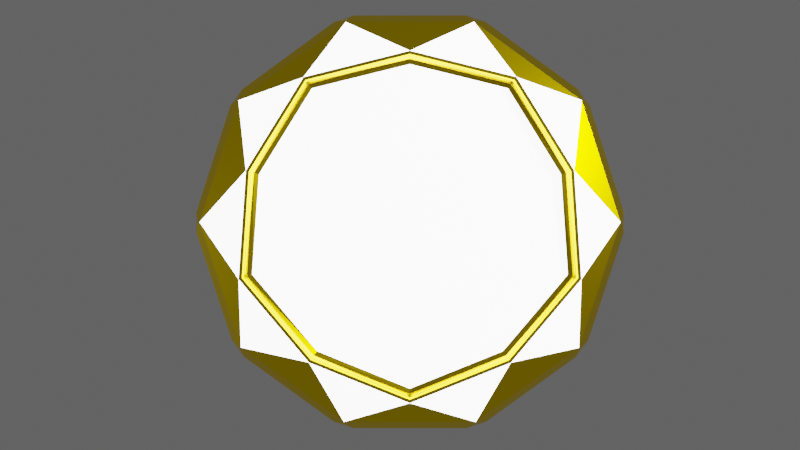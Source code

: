 # Source: Coins.blend  (saved by Blender 2.93.20; exported with 4.5.12 LTS)
import bpy
from mathutils import Matrix  # noqa: F401  (used for matrix-valued properties, if any)

bpy.ops.wm.read_factory_settings(use_empty=True)
scene = bpy.context.scene
scene.name = 'Scene'

# ---- collections
col_collection = bpy.data.collections.new('Collection'); scene.collection.children.link(col_collection)

# ---- materials (node trees are filled in below, after node groups)
mat_power_coin = bpy.data.materials.new('Power Coin')
mat_power_coin.use_transparent_shadow = False
mat_power_coin_light = bpy.data.materials.new('Power Coin light')
mat_power_coin_light.use_transparent_shadow = False

# ---- material node trees
mat_power_coin.use_nodes = True; mat_power_coin.node_tree.nodes.clear()
_N = mat_power_coin.node_tree.nodes; _L = mat_power_coin.node_tree.links
n0 = _N.new('ShaderNodeOutputMaterial'); n0.name = 'Material Output'; n0.location = (300, 300)
n1 = _N.new('ShaderNodeBsdfPrincipled'); n1.name = 'Principled BSDF'; n1.location = (10, 300)
n1.distribution = 'GGX'
n1.subsurface_method = 'BURLEY'
n1.inputs[0].default_value = (1.0, 0.6795, 0.0, 1.0)
n1.inputs[1].default_value = 1.0
n1.inputs[2].default_value = 0.1805
n1.inputs[3].default_value = 1.45
n1.inputs[27].default_value = (0.0, 0.0, 0.0, 1.0)
n1.inputs[28].default_value = 1.0
_L.new(n1.outputs[0], n0.inputs[0])
n0.is_active_output = True
mat_power_coin_light.use_nodes = True; mat_power_coin_light.node_tree.nodes.clear()
_N = mat_power_coin_light.node_tree.nodes; _L = mat_power_coin_light.node_tree.links
n0 = _N.new('ShaderNodeBsdfPrincipled'); n0.name = 'Principled BSDF'; n0.location = (10, 300)
n0.distribution = 'GGX'
n0.subsurface_method = 'BURLEY'
n0.inputs[0].default_value = (0.7567, 0.6725, 0.6629, 1.0)
n0.inputs[3].default_value = 1.45
n0.inputs[27].default_value = (1.0, 0.9554, 0.9689, 1.0)
n0.inputs[28].default_value = 5.0
n1 = _N.new('ShaderNodeOutputMaterial'); n1.name = 'Material Output'; n1.location = (300, 300)
_L.new(n0.outputs[0], n1.inputs[0])
n1.is_active_output = True

# ---- world
world_world = bpy.data.worlds.new('World'); scene.world = world_world
world_world.use_nodes = True; world_world.node_tree.nodes.clear()
_N = world_world.node_tree.nodes; _L = world_world.node_tree.links
n0 = _N.new('ShaderNodeOutputWorld'); n0.name = 'World Output'; n0.location = (300, 300)
n1 = _N.new('ShaderNodeBackground'); n1.name = 'Background'; n1.location = (10, 300)
n1.inputs[0].default_value = (0.05088, 0.05088, 0.05088, 1.0)
_L.new(n1.outputs[0], n0.inputs[0])
n0.is_active_output = True
world_world.color = (0.05088, 0.05088, 0.05088)
world_world.use_sun_shadow = False
world_world.sun_shadow_jitter_overblur = 0.0

# ---- cameras
cam_camera = bpy.data.cameras.new('Camera')
cam_camera.clip_end = 100.0
cam_camera.ortho_scale = 7.314

# ---- lights
light_light = bpy.data.lights.new('Light', 'AREA')
light_light.transmission_factor = 0.0
light_light.energy = 314.2
light_light.shadow_soft_size = 0.1
light_light.shadow_maximum_resolution = 0.006
light_light.use_absolute_resolution = True
light_light.shape = 'RECTANGLE'
light_light.size = 0.1
light_light.size_y = 0.1
light_light_001 = bpy.data.lights.new('Light.001', 'AREA')
light_light_001.transmission_factor = 0.0
light_light_001.energy = 157.1
light_light_001.shadow_soft_size = 0.1
light_light_001.shadow_maximum_resolution = 0.006
light_light_001.use_absolute_resolution = True
light_light_001.shape = 'RECTANGLE'
light_light_001.size = 0.1
light_light_001.size_y = 0.1
light_light_002 = bpy.data.lights.new('Light.002', 'AREA')
light_light_002.transmission_factor = 0.0
light_light_002.energy = 1.571e+04
light_light_002.shadow_soft_size = 4.693
light_light_002.shadow_maximum_resolution = 0.006
light_light_002.use_absolute_resolution = True
light_light_002.shape = 'RECTANGLE'
light_light_002.size = 4.693
light_light_002.size_y = 4.188

# ---- meshes
me_circle = bpy.data.meshes.new('Circle')
me_circle.from_pydata([(0.02204, 0.9444, 0.0), (-0.02204, 0.9444, -8.964e-09), (0.02204, 0.9978, -0.0532), (-0.02204, 0.9978, -0.0532), (0.02204, 0.9822, -0.01558), (-0.02204, 0.9822, -0.01558), (-0.1731, 0.983, -0.0532), (-0.2163, 0.9744, -0.0532), (-0.1626, 0.9305, 0.0), (-0.2059, 0.9219, -8.789e-09), (-0.17, 0.9676, -0.01558), (-0.2132, 0.959, -0.01558), (-0.3615, 0.9303, -0.0532), (-0.4022, 0.9134, -0.0532), (-0.341, 0.8809, 0.0), (-0.3818, 0.864, 1.281e-09), (-0.3555, 0.9158, -0.01558), (-0.3962, 0.899, -0.01558), (-0.536, 0.8419, -0.0532), (-0.5727, 0.8174, -0.0532), (-0.5063, 0.7975, 0.0), (-0.543, 0.773, -1.804e-09), (-0.5273, 0.8289, -0.01558), (-0.564, 0.8044, -0.01558), (-0.69, 0.7212, -0.0532), (-0.7212, 0.69, -0.0532), (-0.6522, 0.6834, 0.0), (-0.6834, 0.6522, -1.339e-09), (-0.6789, 0.7101, -0.01558), (-0.7101, 0.6789, -0.01558), (-0.8174, 0.5727, -0.0532), (-0.8419, 0.536, -0.0532), (-0.773, 0.543, 0.0), (-0.7975, 0.5063, 3.667e-09), (-0.8044, 0.564, -0.01558), (-0.8289, 0.5273, -0.01558), (-0.9134, 0.4022, -0.0532), (-0.9303, 0.3615, -0.0532), (-0.864, 0.3818, 0.0), (-0.8809, 0.341, 6.461e-09), (-0.899, 0.3962, -0.01558), (-0.9158, 0.3555, -0.01558), (-0.9744, 0.2163, -0.0532), (-0.983, 0.1731, -0.0532), (-0.9219, 0.2059, 0.0), (-0.9305, 0.1626, -1.746e-10), (-0.959, 0.2132, -0.01558), (-0.9676, 0.17, -0.01558), (-0.9978, 0.02204, -0.0532), (-0.9978, -0.02204, -0.0532), (-0.9444, 0.02204, 0.0), (-0.9444, -0.02204, -1.042e-08), (-0.9822, 0.02204, -0.01558), (-0.9822, -0.02204, -0.01558), (-0.983, -0.1731, -0.0532), (-0.9744, -0.2163, -0.0532), (-0.9305, -0.1626, 0.0), (-0.9219, -0.2059, 8.789e-09), (-0.9676, -0.17, -0.01558), (-0.959, -0.2132, -0.01558), (-0.9303, -0.3615, -0.0532), (-0.9134, -0.4022, -0.0532), (-0.8809, -0.341, 0.0), (-0.864, -0.3818, 4.889e-09), (-0.9158, -0.3555, -0.01558), (-0.899, -0.3962, -0.01558), (-0.8419, -0.536, -0.0532), (-0.8174, -0.5727, -0.0532), (-0.7975, -0.5063, 0.0), (-0.773, -0.543, -1.979e-09), (-0.8289, -0.5273, -0.01558), (-0.8044, -0.564, -0.01558), (-0.7212, -0.69, -0.0532), (-0.69, -0.7212, -0.0532), (-0.6834, -0.6522, 0.0), (-0.6522, -0.6834, -1.572e-09), (-0.7101, -0.6789, -0.01558), (-0.6789, -0.7101, -0.01558), (-0.5727, -0.8174, -0.0532), (-0.536, -0.8419, -0.0532), (-0.543, -0.773, 0.0), (-0.5063, -0.7975, 3.609e-09), (-0.564, -0.8044, -0.01558), (-0.5273, -0.8289, -0.01558), (-0.4022, -0.9134, -0.0532), (-0.3615, -0.9303, -0.0532), (-0.3818, -0.864, 0.0), (-0.341, -0.8809, -4.307e-09), (-0.3962, -0.899, -0.01558), (-0.3555, -0.9158, -0.01558), (-0.2163, -0.9744, -0.0532), (-0.1731, -0.983, -0.0532), (-0.2059, -0.9219, 0.0), (-0.1626, -0.9305, 2.328e-10), (-0.2132, -0.959, -0.01558), (-0.17, -0.9676, -0.01558), (-0.02204, -0.9978, -0.0532), (0.02204, -0.9978, -0.0532), (-0.02204, -0.9444, 0.0), (0.02204, -0.9444, 1.036e-08), (-0.02204, -0.9822, -0.01558), (0.02204, -0.9822, -0.01558), (0.1731, -0.983, -0.0532), (0.2163, -0.9744, -0.0532), (0.1626, -0.9305, 0.0), (0.2059, -0.9219, -5.297e-09), (0.17, -0.9676, -0.01558), (0.2132, -0.959, -0.01558), (0.3615, -0.9303, -0.0532), (0.4022, -0.9134, -0.0532), (0.341, -0.8809, 0.0), (0.3818, -0.864, -4.133e-09), (0.3555, -0.9158, -0.01558), (0.3962, -0.899, -0.01558), (0.536, -0.8419, -0.0532), (0.5727, -0.8174, -0.0532), (0.5063, -0.7975, 0.0), (0.543, -0.773, -2.736e-09), (0.5273, -0.8289, -0.01558), (0.564, -0.8044, -0.01558), (0.69, -0.7212, -0.0532), (0.7212, -0.69, -0.0532), (0.6522, -0.6834, 0.0), (0.6834, -0.6522, -2.037e-09), (0.6789, -0.7101, -0.01558), (0.7101, -0.6789, -0.01558), (0.8174, -0.5727, -0.0532), (0.8419, -0.536, -0.0532), (0.773, -0.543, 0.0), (0.7975, -0.5063, -3.667e-09), (0.8044, -0.564, -0.01558), (0.8289, -0.5273, -0.01558), (0.9134, -0.4022, -0.0532), (0.9303, -0.3615, -0.0532), (0.864, -0.3818, 0.0), (0.8809, -0.341, -8.265e-09), (0.899, -0.3962, -0.01558), (0.9158, -0.3555, -0.01558), (0.9744, -0.2163, -0.0532), (0.983, -0.1731, -0.0532), (0.9219, -0.2059, 0.0), (0.9305, -0.1626, 2.212e-09), (0.959, -0.2132, -0.01558), (0.9676, -0.17, -0.01558), (0.9978, -0.02204, -0.0532), (0.9978, 0.02204, -0.0532), (0.9444, -0.02204, 0.0), (0.9444, 0.02204, 9.895e-09), (0.9822, -0.02204, -0.01558), (0.9822, 0.02204, -0.01558), (0.983, 0.1731, -0.0532), (0.9744, 0.2163, -0.0532), (0.9305, 0.1626, 0.0), (0.9219, 0.2059, -2.852e-09), (0.9676, 0.17, -0.01558), (0.959, 0.2132, -0.01558), (0.9303, 0.3615, -0.0532), (0.9134, 0.4022, -0.0532), (0.8809, 0.341, 0.0), (0.864, 0.3818, -8.848e-09), (0.9158, 0.3555, -0.01558), (0.899, 0.3962, -0.01558), (0.8419, 0.536, -0.0532), (0.8174, 0.5727, -0.0532), (0.7975, 0.5063, 0.0), (0.773, 0.543, -3.725e-09), (0.8289, 0.5273, -0.01558), (0.8044, 0.564, -0.01558), (0.7212, 0.69, -0.0532), (0.69, 0.7212, -0.0532), (0.6834, 0.6522, 0.0), (0.6522, 0.6834, -1.397e-09), (0.7101, 0.6789, -0.01558), (0.6789, 0.7101, -0.01558), (0.5727, 0.8174, -0.0532), (0.536, 0.8419, -0.0532), (0.543, 0.773, 0.0), (0.5063, 0.7975, -3.492e-09), (0.564, 0.8044, -0.01558), (0.5273, 0.8289, -0.01558), (0.4022, 0.9134, -0.0532), (0.3615, 0.9303, -0.0532), (0.3818, 0.864, 0.0), (0.341, 0.8809, 5.821e-11), (0.3962, 0.899, -0.01558), (0.3555, 0.9158, -0.01558), (0.2163, 0.9744, -0.0532), (0.1731, 0.983, -0.0532), (0.2059, 0.9219, 0.0), (0.1626, 0.9305, 1.339e-09), (0.2132, 0.959, -0.01558), (0.17, 0.9676, -0.01558), (-0.2059, 0.9219, -0.23), (-0.1626, 0.9305, -0.23), (-0.2163, 0.9744, -0.1768), (-0.1731, 0.983, -0.1768), (-0.17, 0.9676, -0.2144), (-0.2132, 0.959, -0.2144), (-0.02204, 0.9978, -0.1768), (0.02204, 0.9978, -0.1768), (-0.02204, 0.9444, -0.23), (0.02204, 0.9444, -0.23), (0.02204, 0.9822, -0.2144), (-0.02204, 0.9822, -0.2144), (0.1731, 0.983, -0.1768), (0.2163, 0.9744, -0.1768), (0.1626, 0.9305, -0.23), (0.2059, 0.9219, -0.23), (0.2132, 0.959, -0.2144), (0.17, 0.9676, -0.2144), (0.3615, 0.9303, -0.1768), (0.4022, 0.9134, -0.1768), (0.341, 0.8809, -0.23), (0.3818, 0.864, -0.23), (0.3962, 0.899, -0.2144), (0.3555, 0.9158, -0.2144), (0.536, 0.8419, -0.1768), (0.5727, 0.8174, -0.1768), (0.5063, 0.7975, -0.23), (0.543, 0.773, -0.23), (0.564, 0.8044, -0.2144), (0.5273, 0.8289, -0.2144), (0.69, 0.7212, -0.1768), (0.7212, 0.69, -0.1768), (0.6522, 0.6834, -0.23), (0.6834, 0.6522, -0.23), (0.7101, 0.6789, -0.2144), (0.6789, 0.7101, -0.2144), (0.8174, 0.5727, -0.1768), (0.8419, 0.536, -0.1768), (0.773, 0.543, -0.23), (0.7975, 0.5063, -0.23), (0.8289, 0.5273, -0.2144), (0.8044, 0.564, -0.2144), (0.9134, 0.4022, -0.1768), (0.9303, 0.3615, -0.1768), (0.864, 0.3818, -0.23), (0.8809, 0.341, -0.23), (0.9158, 0.3555, -0.2144), (0.899, 0.3962, -0.2144), (0.9744, 0.2163, -0.1768), (0.983, 0.1731, -0.1768), (0.9219, 0.2059, -0.23), (0.9305, 0.1626, -0.23), (0.9676, 0.17, -0.2144), (0.959, 0.2132, -0.2144), (0.9978, 0.02204, -0.1768), (0.9978, -0.02204, -0.1768), (0.9444, 0.02204, -0.23), (0.9444, -0.02204, -0.23), (0.9822, -0.02204, -0.2144), (0.9822, 0.02204, -0.2144), (0.983, -0.1731, -0.1768), (0.9744, -0.2163, -0.1768), (0.9305, -0.1626, -0.23), (0.9219, -0.2059, -0.23), (0.959, -0.2132, -0.2144), (0.9676, -0.17, -0.2144), (0.9303, -0.3615, -0.1768), (0.9134, -0.4022, -0.1768), (0.8809, -0.341, -0.23), (0.864, -0.3818, -0.23), (0.899, -0.3962, -0.2144), (0.9158, -0.3555, -0.2144), (0.8419, -0.536, -0.1768), (0.8174, -0.5727, -0.1768), (0.7975, -0.5063, -0.23), (0.773, -0.543, -0.23), (0.8044, -0.564, -0.2144), (0.8289, -0.5273, -0.2144), (0.7212, -0.69, -0.1768), (0.69, -0.7212, -0.1768), (0.6834, -0.6522, -0.23), (0.6522, -0.6834, -0.23), (0.6789, -0.7101, -0.2144), (0.7101, -0.6789, -0.2144), (0.5727, -0.8174, -0.1768), (0.536, -0.8419, -0.1768), (0.543, -0.773, -0.23), (0.5063, -0.7975, -0.23), (0.5273, -0.8289, -0.2144), (0.564, -0.8044, -0.2144), (0.4022, -0.9134, -0.1768), (0.3615, -0.9303, -0.1768), (0.3818, -0.864, -0.23), (0.341, -0.8809, -0.23), (0.3555, -0.9158, -0.2144), (0.3962, -0.899, -0.2144), (0.2163, -0.9744, -0.1768), (0.1731, -0.983, -0.1768), (0.2059, -0.9219, -0.23), (0.1626, -0.9305, -0.23), (0.17, -0.9676, -0.2144), (0.2132, -0.959, -0.2144), (0.02204, -0.9978, -0.1768), (-0.02204, -0.9978, -0.1768), (0.02204, -0.9444, -0.23), (-0.02204, -0.9444, -0.23), (-0.02204, -0.9822, -0.2144), (0.02204, -0.9822, -0.2144), (-0.1731, -0.983, -0.1768), (-0.2163, -0.9744, -0.1768), (-0.1626, -0.9305, -0.23), (-0.2059, -0.9219, -0.23), (-0.2132, -0.959, -0.2144), (-0.17, -0.9676, -0.2144), (-0.3615, -0.9303, -0.1768), (-0.4022, -0.9134, -0.1768), (-0.341, -0.8809, -0.23), (-0.3818, -0.864, -0.23), (-0.3962, -0.899, -0.2144), (-0.3555, -0.9158, -0.2144), (-0.536, -0.8419, -0.1768), (-0.5727, -0.8174, -0.1768), (-0.5063, -0.7975, -0.23), (-0.543, -0.773, -0.23), (-0.564, -0.8044, -0.2144), (-0.5273, -0.8289, -0.2144), (-0.69, -0.7212, -0.1768), (-0.7212, -0.69, -0.1768), (-0.6522, -0.6834, -0.23), (-0.6834, -0.6522, -0.23), (-0.7101, -0.6789, -0.2144), (-0.6789, -0.7101, -0.2144), (-0.8174, -0.5727, -0.1768), (-0.8419, -0.536, -0.1768), (-0.773, -0.543, -0.23), (-0.7975, -0.5063, -0.23), (-0.8289, -0.5273, -0.2144), (-0.8044, -0.564, -0.2144), (-0.9134, -0.4022, -0.1768), (-0.9303, -0.3615, -0.1768), (-0.864, -0.3818, -0.23), (-0.8809, -0.341, -0.23), (-0.9158, -0.3555, -0.2144), (-0.899, -0.3962, -0.2144), (-0.9744, -0.2163, -0.1768), (-0.983, -0.1731, -0.1768), (-0.9219, -0.2059, -0.23), (-0.9305, -0.1626, -0.23), (-0.9676, -0.17, -0.2144), (-0.959, -0.2132, -0.2144), (-0.9978, -0.02204, -0.1768), (-0.9978, 0.02204, -0.1768), (-0.9444, -0.02204, -0.23), (-0.9444, 0.02204, -0.23), (-0.9822, 0.02204, -0.2144), (-0.9822, -0.02204, -0.2144), (-0.983, 0.1731, -0.1768), (-0.9744, 0.2163, -0.1768), (-0.9305, 0.1626, -0.23), (-0.9219, 0.2059, -0.23), (-0.959, 0.2132, -0.2144), (-0.9676, 0.17, -0.2144), (-0.9303, 0.3615, -0.1768), (-0.9134, 0.4022, -0.1768), (-0.8809, 0.341, -0.23), (-0.864, 0.3818, -0.23), (-0.899, 0.3962, -0.2144), (-0.9158, 0.3555, -0.2144), (-0.8419, 0.536, -0.1768), (-0.8174, 0.5727, -0.1768), (-0.7975, 0.5063, -0.23), (-0.773, 0.543, -0.23), (-0.8044, 0.564, -0.2144), (-0.8289, 0.5273, -0.2144), (-0.7212, 0.69, -0.1768), (-0.69, 0.7212, -0.1768), (-0.6834, 0.6522, -0.23), (-0.6522, 0.6834, -0.23), (-0.6789, 0.7101, -0.2144), (-0.7101, 0.6789, -0.2144), (-0.5727, 0.8174, -0.1768), (-0.536, 0.8419, -0.1768), (-0.543, 0.773, -0.23), (-0.5063, 0.7975, -0.23), (-0.5273, 0.8289, -0.2144), (-0.564, 0.8044, -0.2144), (-0.4022, 0.9134, -0.1768), (-0.3615, 0.9303, -0.1768), (-0.3818, 0.864, -0.23), (-0.341, 0.8809, -0.23), (-0.3555, 0.9158, -0.2144), (-0.3962, 0.899, -0.2144)], [], [(6, 3, 198, 195), (62, 57, 59, 64), (146, 141, 143, 148), (68, 63, 65, 70), (152, 147, 149, 154), (74, 69, 71, 76), (158, 153, 155, 160), (80, 75, 77, 82), (164, 159, 161, 166), (86, 81, 83, 88), (170, 165, 167, 172), (92, 87, 89, 94), (4, 191, 187, 2), (176, 171, 173, 178), (98, 93, 95, 100), (20, 15, 17, 22), (182, 177, 179, 184), (104, 99, 101, 106), (26, 21, 23, 28), (188, 183, 185, 190), (110, 105, 107, 112), (32, 27, 29, 34), (379, 194, 197, 382), (116, 111, 113, 118), (38, 33, 35, 40), (14, 9, 11, 16), (122, 117, 119, 124), (44, 39, 41, 46), (128, 123, 125, 130), (50, 45, 47, 52), (134, 129, 131, 136), (56, 51, 53, 58), (140, 135, 137, 142), (0, 189, 191, 4), (2, 187, 204, 199), (22, 17, 13, 18), (12, 7, 194, 379), (28, 23, 19, 24), (18, 13, 378, 373), (34, 29, 25, 30), (24, 19, 372, 367), (40, 35, 31, 36), (30, 25, 366, 361), (46, 41, 37, 42), (36, 31, 360, 355), (52, 47, 43, 48), (42, 37, 354, 349), (58, 53, 49, 54), (48, 43, 348, 343), (64, 59, 55, 60), (54, 49, 342, 337), (70, 65, 61, 66), (60, 55, 336, 331), (76, 71, 67, 72), (66, 61, 330, 325), (82, 77, 73, 78), (72, 67, 324, 319), (88, 83, 79, 84), (78, 73, 318, 313), (94, 89, 85, 90), (84, 79, 312, 307), (100, 95, 91, 96), (90, 85, 306, 301), (106, 101, 97, 102), (96, 91, 300, 295), (112, 107, 103, 108), (102, 97, 294, 289), (118, 113, 109, 114), (108, 103, 288, 283), (124, 119, 115, 120), (114, 109, 282, 277), (130, 125, 121, 126), (120, 115, 276, 271), (136, 131, 127, 132), (126, 121, 270, 265), (142, 137, 133, 138), (132, 127, 264, 259), (148, 143, 139, 144), (138, 133, 258, 253), (154, 149, 145, 150), (144, 139, 252, 247), (160, 155, 151, 156), (150, 145, 246, 241), (166, 161, 157, 162), (156, 151, 240, 235), (172, 167, 163, 168), (162, 157, 234, 229), (178, 173, 169, 174), (168, 163, 228, 223), (184, 179, 175, 180), (174, 169, 222, 217), (190, 185, 181, 186), (180, 175, 216, 211), (382, 197, 192, 381), (186, 181, 210, 205), (8, 9, 14, 15, 20, 21, 26, 27, 32, 33, 38, 39, 44, 45, 50, 51, 56, 57, 62, 63, 68, 69, 74, 75, 80, 81, 86, 87, 92, 93, 98, 99, 104, 105, 110, 111, 116, 117, 122, 123, 128, 129, 134, 135, 140, 141, 146, 147, 152, 153, 158, 159, 164, 165, 170, 171, 176, 177, 182, 183, 188, 189, 0, 1), (10, 5, 3, 6), (199, 204, 209, 202), (192, 193, 200, 201, 206, 207, 212, 213, 218, 219, 224, 225, 230, 231, 236, 237, 242, 243, 248, 249, 254, 255, 260, 261, 266, 267, 272, 273, 278, 279, 284, 285, 290, 291, 296, 297, 302, 303, 308, 309, 314, 315, 320, 321, 326, 327, 332, 333, 338, 339, 344, 345, 350, 351, 356, 357, 362, 363, 368, 369, 374, 375, 380, 381), (202, 209, 206, 201), (205, 210, 215, 208), (208, 215, 212, 207), (211, 216, 221, 214), (214, 221, 218, 213), (217, 222, 227, 220), (220, 227, 224, 219), (223, 228, 233, 226), (226, 233, 230, 225), (229, 234, 239, 232), (232, 239, 236, 231), (235, 240, 245, 238), (238, 245, 242, 237), (241, 246, 251, 244), (244, 251, 248, 243), (247, 252, 257, 250), (250, 257, 254, 249), (253, 258, 263, 256), (256, 263, 260, 255), (259, 264, 269, 262), (262, 269, 266, 261), (265, 270, 275, 268), (268, 275, 272, 267), (271, 276, 281, 274), (274, 281, 278, 273), (277, 282, 287, 280), (280, 287, 284, 279), (283, 288, 293, 286), (286, 293, 290, 285), (289, 294, 299, 292), (292, 299, 296, 291), (295, 300, 305, 298), (298, 305, 302, 297), (301, 306, 311, 304), (304, 311, 308, 303), (307, 312, 317, 310), (310, 317, 314, 309), (313, 318, 323, 316), (316, 323, 320, 315), (319, 324, 329, 322), (322, 329, 326, 321), (325, 330, 335, 328), (328, 335, 332, 327), (331, 336, 341, 334), (334, 341, 338, 333), (337, 342, 347, 340), (340, 347, 344, 339), (343, 348, 353, 346), (346, 353, 350, 345), (349, 354, 359, 352), (352, 359, 356, 351), (355, 360, 365, 358), (358, 365, 362, 357), (361, 366, 371, 364), (364, 371, 368, 363), (367, 372, 377, 370), (370, 377, 374, 369), (373, 378, 383, 376), (376, 383, 380, 375), (195, 198, 203, 196), (196, 203, 200, 193), (16, 11, 7, 12), (11, 9, 8, 10), (0, 4, 5, 1), (7, 11, 10, 6), (4, 2, 3, 5), (17, 15, 14, 16), (13, 17, 16, 12), (23, 21, 20, 22), (19, 23, 22, 18), (29, 27, 26, 28), (25, 29, 28, 24), (35, 33, 32, 34), (31, 35, 34, 30), (41, 39, 38, 40), (37, 41, 40, 36), (47, 45, 44, 46), (43, 47, 46, 42), (53, 51, 50, 52), (49, 53, 52, 48), (59, 57, 56, 58), (55, 59, 58, 54), (65, 63, 62, 64), (61, 65, 64, 60), (71, 69, 68, 70), (67, 71, 70, 66), (77, 75, 74, 76), (73, 77, 76, 72), (83, 81, 80, 82), (79, 83, 82, 78), (89, 87, 86, 88), (85, 89, 88, 84), (95, 93, 92, 94), (91, 95, 94, 90), (101, 99, 98, 100), (97, 101, 100, 96), (107, 105, 104, 106), (103, 107, 106, 102), (113, 111, 110, 112), (109, 113, 112, 108), (119, 117, 116, 118), (115, 119, 118, 114), (125, 123, 122, 124), (121, 125, 124, 120), (131, 129, 128, 130), (127, 131, 130, 126), (137, 135, 134, 136), (133, 137, 136, 132), (143, 141, 140, 142), (139, 143, 142, 138), (149, 147, 146, 148), (145, 149, 148, 144), (155, 153, 152, 154), (151, 155, 154, 150), (161, 159, 158, 160), (157, 161, 160, 156), (167, 165, 164, 166), (163, 167, 166, 162), (173, 171, 170, 172), (169, 173, 172, 168), (179, 177, 176, 178), (175, 179, 178, 174), (185, 183, 182, 184), (181, 185, 184, 180), (191, 189, 188, 190), (187, 191, 190, 186), (197, 194, 195, 196), (199, 202, 203, 198), (192, 197, 196, 193), (202, 201, 200, 203), (205, 208, 209, 204), (208, 207, 206, 209), (211, 214, 215, 210), (214, 213, 212, 215), (217, 220, 221, 216), (220, 219, 218, 221), (223, 226, 227, 222), (226, 225, 224, 227), (229, 232, 233, 228), (232, 231, 230, 233), (235, 238, 239, 234), (238, 237, 236, 239), (241, 244, 245, 240), (244, 243, 242, 245), (247, 250, 251, 246), (250, 249, 248, 251), (253, 256, 257, 252), (256, 255, 254, 257), (259, 262, 263, 258), (262, 261, 260, 263), (265, 268, 269, 264), (268, 267, 266, 269), (271, 274, 275, 270), (274, 273, 272, 275), (277, 280, 281, 276), (280, 279, 278, 281), (283, 286, 287, 282), (286, 285, 284, 287), (289, 292, 293, 288), (292, 291, 290, 293), (295, 298, 299, 294), (298, 297, 296, 299), (301, 304, 305, 300), (304, 303, 302, 305), (307, 310, 311, 306), (310, 309, 308, 311), (313, 316, 317, 312), (316, 315, 314, 317), (319, 322, 323, 318), (322, 321, 320, 323), (325, 328, 329, 324), (328, 327, 326, 329), (331, 334, 335, 330), (334, 333, 332, 335), (337, 340, 341, 336), (340, 339, 338, 341), (343, 346, 347, 342), (346, 345, 344, 347), (349, 352, 353, 348), (352, 351, 350, 353), (355, 358, 359, 354), (358, 357, 356, 359), (361, 364, 365, 360), (364, 363, 362, 365), (367, 370, 371, 366), (370, 369, 368, 371), (373, 376, 377, 372), (376, 375, 374, 377), (379, 382, 383, 378), (382, 381, 380, 383), (194, 7, 6, 195), (2, 199, 198, 3), (186, 205, 204, 187), (378, 13, 12, 379), (372, 19, 18, 373), (366, 25, 24, 367), (360, 31, 30, 361), (354, 37, 36, 355), (348, 43, 42, 349), (342, 49, 48, 343), (336, 55, 54, 337), (330, 61, 60, 331), (324, 67, 66, 325), (318, 73, 72, 319), (312, 79, 78, 313), (306, 85, 84, 307), (300, 91, 90, 301), (294, 97, 96, 295), (288, 103, 102, 289), (282, 109, 108, 283), (276, 115, 114, 277), (270, 121, 120, 271), (264, 127, 126, 265), (258, 133, 132, 259), (252, 139, 138, 253), (246, 145, 144, 247), (240, 151, 150, 241), (234, 157, 156, 235), (228, 163, 162, 229), (222, 169, 168, 223), (216, 175, 174, 217), (210, 181, 180, 211), (8, 1, 5, 10)])
_uv = me_circle.uv_layers.new(name='UVMap')
_uv.uv.foreach_set('vector', [0.0, 0.0, 0.0, 0.0, 0.0, 0.0, 0.0, 0.0, 0.0, 0.0, 0.0, 0.0, 0.0, 0.0, 0.0, 0.0, 0.0, 0.0, 0.0, 0.0, 0.0, 0.0, 0.0, 0.0, 0.0, 0.0, 0.0, 0.0, 0.0, 0.0, 0.0, 0.0, 0.0, 0.0, 0.0, 0.0, 0.0, 0.0, 0.0, 0.0, 0.0, 0.0, 0.0, 0.0, 0.0, 0.0, 0.0, 0.0, 0.0, 0.0, 0.0, 0.0, 0.0, 0.0, 0.0, 0.0, 0.0, 0.0, 0.0, 0.0, 0.0, 0.0, 0.0, 0.0, 0.0, 0.0, 0.0, 0.0, 0.0, 0.0, 0.0, 0.0, 0.0, 0.0, 0.0, 0.0, 0.0, 0.0, 0.0, 0.0, 0.0, 0.0, 0.0, 0.0, 0.0, 0.0, 0.0, 0.0, 0.0, 0.0, 0.0, 0.0, 0.0, 0.0, 0.0, 0.0, 0.0, 0.0, 0.0, 0.0, 0.0, 0.0, 0.0, 0.0, 0.0, 0.0, 0.0, 0.0, 0.0, 0.0, 0.0, 0.0, 0.0, 0.0, 0.0, 0.0, 0.0, 0.0, 0.0, 0.0, 0.0, 0.0, 0.0, 0.0, 0.0, 0.0, 0.0, 0.0, 0.0, 0.0, 0.0, 0.0, 0.0, 0.0, 0.0, 0.0, 0.0, 0.0, 0.0, 0.0, 0.0, 0.0, 0.0, 0.0, 0.0, 0.0, 0.0, 0.0, 0.0, 0.0, 0.0, 0.0, 0.0, 0.0, 0.0, 0.0, 0.0, 0.0, 0.0, 0.0, 0.0, 0.0, 0.0, 0.0, 0.0, 0.0, 0.0, 0.0, 0.0, 0.0, 0.0, 0.0, 0.0, 0.0, 0.0, 0.0, 0.0, 0.0, 0.0, 0.0, 0.0, 0.0, 0.0, 0.0, 0.0, 0.0, 0.0, 0.0, 0.0, 0.0, 0.0, 0.0, 0.0, 0.0, 0.0, 0.0, 0.0, 0.0, 0.0, 0.0, 0.0, 0.0, 0.0, 0.0, 0.0, 0.0, 0.0, 0.0, 0.0, 0.0, 0.0, 0.0, 0.0, 0.0, 0.0, 0.0, 0.0, 0.0, 0.0, 0.0, 0.0, 0.0, 0.0, 0.0, 0.0, 0.0, 0.0, 0.0, 0.0, 0.0, 0.0, 0.0, 0.0, 0.0, 0.0, 0.0, 0.0, 0.0, 0.0, 0.0, 0.0, 0.0, 0.0, 0.0, 0.0, 0.0, 0.0, 0.0, 0.0, 0.0, 0.0, 0.0, 0.0, 0.0, 0.0, 0.0, 0.0, 0.0, 0.0, 0.0, 0.0, 0.0, 0.0, 0.0, 0.0, 0.0, 0.0, 0.0, 0.0, 0.0, 0.0, 0.0, 0.0, 0.0, 0.0, 0.0, 0.0, 0.0, 0.0, 0.0, 0.0, 0.0, 0.0, 0.0, 0.0, 0.0, 0.0, 0.0, 0.0, 0.0, 0.0, 0.0, 0.0, 0.0, 0.0, 0.0, 0.0, 0.0, 0.0, 0.0, 0.0, 0.0, 0.0, 0.0, 0.0, 0.0, 0.0, 0.0, 0.0, 0.0, 0.0, 0.0, 0.0, 0.0, 0.0, 0.0, 0.0, 0.0, 0.0, 0.0, 0.0, 0.0, 0.0, 0.0, 0.0, 0.0, 0.0, 0.0, 0.0, 0.0, 0.0, 0.0, 0.0, 0.0, 0.0, 0.0, 0.0, 0.0, 0.0, 0.0, 0.0, 0.0, 0.0, 0.0, 0.0, 0.0, 0.0, 0.0, 0.0, 0.0, 0.0, 0.0, 0.0, 0.0, 0.0, 0.0, 0.0, 0.0, 0.0, 0.0, 0.0, 0.0, 0.0, 0.0, 0.0, 0.0, 0.0, 0.0, 0.0, 0.0, 0.0, 0.0, 0.0, 0.0, 0.0, 0.0, 0.0, 0.0, 0.0, 0.0, 0.0, 0.0, 0.0, 0.0, 0.0, 0.0, 0.0, 0.0, 0.0, 0.0, 0.0, 0.0, 0.0, 0.0, 0.0, 0.0, 0.0, 0.0, 0.0, 0.0, 0.0, 0.0, 0.0, 0.0, 0.0, 0.0, 0.0, 0.0, 0.0, 0.0, 0.0, 0.0, 0.0, 0.0, 0.0, 0.0, 0.0, 0.0, 0.0, 0.0, 0.0, 0.0, 0.0, 0.0, 0.0, 0.0, 0.0, 0.0, 0.0, 0.0, 0.0, 0.0, 0.0, 0.0, 0.0, 0.0, 0.0, 0.0, 0.0, 0.0, 0.0, 0.0, 0.0, 0.0, 0.0, 0.0, 0.0, 0.0, 0.0, 0.0, 0.0, 0.0, 0.0, 0.0, 0.0, 0.0, 0.0, 0.0, 0.0, 0.0, 0.0, 0.0, 0.0, 0.0, 0.0, 0.0, 0.0, 0.0, 0.0, 0.0, 0.0, 0.0, 0.0, 0.0, 0.0, 0.0, 0.0, 0.0, 0.0, 0.0, 0.0, 0.0, 0.0, 0.0, 0.0, 0.0, 0.0, 0.0, 0.0, 0.0, 0.0, 0.0, 0.0, 0.0, 0.0, 0.0, 0.0, 0.0, 0.0, 0.0, 0.0, 0.0, 0.0, 0.0, 0.0, 0.0, 0.0, 0.0, 0.0, 0.0, 0.0, 0.0, 0.0, 0.0, 0.0, 0.0, 0.0, 0.0, 0.0, 0.0, 0.0, 0.0, 0.0, 0.0, 0.0, 0.0, 0.0, 0.0, 0.0, 0.0, 0.0, 0.0, 0.0, 0.0, 0.0, 0.0, 0.0, 0.0, 0.0, 0.0, 0.0, 0.0, 0.0, 0.0, 0.0, 0.0, 0.0, 0.0, 0.0, 0.0, 0.0, 0.0, 0.0, 0.0, 0.0, 0.0, 0.0, 0.0, 0.0, 0.0, 0.0, 0.0, 0.0, 0.0, 0.0, 0.0, 0.0, 0.0, 0.0, 0.0, 0.0, 0.0, 0.0, 0.0, 0.0, 0.0, 0.0, 0.0, 0.0, 0.0, 0.0, 0.0, 0.0, 0.0, 0.0, 0.0, 0.0, 0.0, 0.0, 0.0, 0.0, 0.0, 0.0, 0.0, 0.0, 0.0, 0.0, 0.0, 0.0, 0.0, 0.0, 0.0, 0.0, 0.0, 0.0, 0.0, 0.0, 0.0, 0.0, 0.0, 0.0, 0.0, 0.0, 0.0, 0.0, 0.0, 0.0, 0.0, 0.0, 0.0, 0.0, 0.0, 0.0, 0.0, 0.0, 0.0, 0.0, 0.0, 0.0, 0.0, 0.0, 0.0, 0.0, 0.0, 0.0, 0.0, 0.0, 0.0, 0.0, 0.0, 0.0, 0.0, 0.0, 0.0, 0.0, 0.0, 0.0, 0.0, 0.0, 0.0, 0.0, 0.0, 0.0, 0.0, 0.0, 0.0, 0.0, 0.0, 0.0, 0.0, 0.0, 0.0, 0.0, 0.0, 0.0, 0.0, 0.0, 0.0, 0.0, 0.0, 0.0, 0.0, 0.0, 0.0, 0.0, 0.0, 0.0, 0.0, 0.0, 0.0, 0.0, 0.0, 0.0, 0.0, 0.0, 0.0, 0.0, 0.0, 0.0, 0.0, 0.0, 0.0, 0.0, 0.0, 0.0, 0.0, 0.0, 0.0, 0.0, 0.0, 0.0, 0.0, 0.0, 0.0, 0.0, 0.0, 0.0, 0.0, 0.0, 0.0, 0.0, 0.0, 0.0, 0.0, 0.0, 0.0, 0.0, 0.0, 0.0, 0.0, 0.0, 0.0, 0.0, 0.0, 0.0, 0.0, 0.0, 0.0, 0.0, 0.0, 0.0, 0.0, 0.0, 0.0, 0.0, 0.0, 0.0, 0.0, 0.0, 0.0, 0.0, 0.0, 0.0, 0.0, 0.0, 0.0, 0.0, 0.0, 0.0, 0.0, 0.0, 0.0, 0.0, 0.0, 0.0, 0.0, 0.0, 0.0, 0.0, 0.0, 0.0, 0.0, 0.0, 0.0, 0.0, 0.0, 0.0, 0.0, 0.0, 0.0, 0.0, 0.0, 0.0, 0.0, 0.0, 0.0, 0.0, 0.0, 0.0, 0.0, 0.0, 0.0, 0.0, 0.0, 0.0, 0.0, 0.0, 0.0, 0.0, 0.0, 0.0, 0.0, 0.0, 0.0, 0.0, 0.0, 0.0, 0.0, 0.0, 0.0, 0.0, 0.0, 0.0, 0.0, 0.0, 0.0, 0.0, 0.0, 0.0, 0.0, 0.0, 0.0, 0.0, 0.0, 0.0, 0.0, 0.0, 0.0, 0.0, 0.0, 0.0, 0.0, 0.0, 0.0, 0.0, 0.0, 0.0, 0.0, 0.0, 0.0, 0.0, 0.0, 0.0, 0.0, 0.0, 0.0, 0.0, 0.0, 0.0, 0.0, 0.0, 0.0, 0.0, 0.0, 0.0, 0.0, 0.0, 0.0, 0.0, 0.0, 0.0, 0.0, 0.0, 0.0, 0.0, 0.0, 0.0, 0.0, 0.0, 0.0, 0.0, 0.0, 0.0, 0.0, 0.0, 0.0, 0.0, 0.0, 0.0, 0.0, 0.0, 0.0, 0.0, 0.0, 0.0, 0.0, 0.0, 0.0, 0.0, 0.0, 0.0, 0.0, 0.0, 0.0, 0.0, 0.0, 0.0, 0.0, 0.0, 0.0, 0.0, 0.0, 0.0, 0.0, 0.0, 0.0, 0.0, 0.0, 0.0, 0.0, 0.0, 0.0, 0.0, 0.0, 0.0, 0.0, 0.0, 0.0, 0.0, 0.0, 0.0, 0.0, 0.0, 0.0, 0.0, 0.0, 0.0, 0.0, 0.0, 0.0, 0.0, 0.0, 0.0, 0.0, 0.0, 0.0, 0.0, 0.0, 0.0, 0.0, 0.0, 0.0, 0.0, 0.0, 0.0, 0.0, 0.0, 0.0, 0.0, 0.0, 0.0, 0.0, 0.0, 0.0, 0.0, 0.0, 0.0, 0.0, 0.0, 0.0, 0.0, 0.0, 0.0, 0.0, 0.0, 0.0, 0.0, 0.0, 0.0, 0.0, 0.0, 0.0, 0.0, 0.0, 0.0, 0.0, 0.0, 0.0, 0.0, 0.0, 0.0, 0.0, 0.0, 0.0, 0.0, 0.0, 0.0, 0.0, 0.0, 0.0, 0.0, 0.0, 0.0, 0.0, 0.0, 0.0, 0.0, 0.0, 0.0, 0.0, 0.0, 0.0, 0.0, 0.0, 0.0, 0.0, 0.0, 0.0, 0.0, 0.0, 0.0, 0.0, 0.0, 0.0, 0.0, 0.0, 0.0, 0.0, 0.0, 0.0, 0.0, 0.0, 0.0, 0.0, 0.0, 0.0, 0.0, 0.0, 0.0, 0.0, 0.0, 0.0, 0.0, 0.0, 0.0, 0.0, 0.0, 0.0, 0.0, 0.0, 0.0, 0.0, 0.0, 0.0, 0.0, 0.0, 0.0, 0.0, 0.0, 0.0, 0.0, 0.0, 0.0, 0.0, 0.0, 0.0, 0.0, 0.0, 0.0, 0.0, 0.0, 0.0, 0.0, 0.0, 0.0, 0.0, 0.0, 0.0, 0.0, 0.0, 0.0, 0.0, 0.0, 0.0, 0.0, 0.0, 0.0, 0.0, 0.0, 0.0, 0.0, 0.0, 0.0, 0.0, 0.0, 0.0, 0.0, 0.0, 0.0, 0.0, 0.0, 0.0, 0.0, 0.0, 0.0, 0.0, 0.0, 0.0, 0.0, 0.0, 0.0, 0.0, 0.0, 0.0, 0.0, 0.0, 0.0, 0.0, 0.0, 0.0, 0.0, 0.0, 0.0, 0.0, 0.0, 0.0, 0.0, 0.0, 0.0, 0.0, 0.0, 0.0, 0.0, 0.0, 0.0, 0.0, 0.0, 0.0, 0.0, 0.0, 0.0, 0.0, 0.0, 0.0, 0.0, 0.0, 0.0, 0.0, 0.0, 0.0, 0.0, 0.0, 0.0, 0.0, 0.0, 0.0, 0.0, 0.0, 0.0, 0.0, 0.0, 0.0, 0.0, 0.0, 0.0, 0.0, 0.0, 0.0, 0.0, 0.0, 0.0, 0.0, 0.0, 0.0, 0.0, 0.0, 0.0, 0.0, 0.0, 0.0, 0.0, 0.0, 0.0, 0.0, 0.0, 0.0, 0.0, 0.0, 0.0, 0.0, 0.0, 0.0, 0.0, 0.0, 0.0, 0.0, 0.0, 0.0, 0.0, 0.0, 0.0, 0.0, 0.0, 0.0, 0.0, 0.0, 0.0, 0.0, 0.0, 0.0, 0.0, 0.0, 0.0, 0.0, 0.0, 0.0, 0.0, 0.0, 0.0, 0.0, 0.0, 0.0, 0.0, 0.0, 0.0, 0.0, 0.0, 0.0, 0.0, 0.0, 0.0, 0.0, 0.0, 0.0, 0.0, 0.0, 0.0, 0.0, 0.0, 0.0, 0.0, 0.0, 0.0, 0.0, 0.0, 0.0, 0.0, 0.0, 0.0, 0.0, 0.0, 0.0, 0.0, 0.0, 0.0, 0.0, 0.0, 0.0, 0.0, 0.0, 0.0, 0.0, 0.0, 0.0, 0.0, 0.0, 0.0, 0.0, 0.0, 0.0, 0.0, 0.0, 0.0, 0.0, 0.0, 0.0, 0.0, 0.0, 0.0, 0.0, 0.0, 0.0, 0.0, 0.0, 0.0, 0.0, 0.0, 0.0, 0.0, 0.0, 0.0, 0.0, 0.0, 0.0, 0.0, 0.0, 0.0, 0.0, 0.0, 0.0, 0.0, 0.0, 0.0, 0.0, 0.0, 0.0, 0.0, 0.0, 0.0, 0.0, 0.0, 0.0, 0.0, 0.0, 0.0, 0.0, 0.0, 0.0, 0.0, 0.0, 0.0, 0.0, 0.0, 0.0, 0.0, 0.0, 0.0, 0.0, 0.0, 0.0, 0.0, 0.0, 0.0, 0.0, 0.0, 0.0, 0.0, 0.0, 0.0, 0.0, 0.0, 0.0, 0.0, 0.0, 0.0, 0.0, 0.0, 0.0, 0.0, 0.0, 0.0, 0.0, 0.0, 0.0, 0.0, 0.0, 0.0, 0.0, 0.0, 0.0, 0.0, 0.0, 0.0, 0.0, 0.0, 0.0, 0.0, 0.0, 0.0, 0.0, 0.0, 0.0, 0.0, 0.0, 0.0, 0.0, 0.0, 0.0, 0.0, 0.0, 0.0, 0.0, 0.0, 0.0, 0.0, 0.0, 0.0, 0.0, 0.0, 0.0, 0.0, 0.0, 0.0, 0.0, 0.0, 0.0, 0.0, 0.0, 0.0, 0.0, 0.0, 0.0, 0.0, 0.0, 0.0, 0.0, 0.0, 0.0, 0.0, 0.0, 0.0, 0.0, 0.0, 0.0, 0.0, 0.0, 0.0, 0.0, 0.0, 0.0, 0.0, 0.0, 0.0, 0.0, 0.0, 0.0, 0.0, 0.0, 0.0, 0.0, 0.0, 0.0, 0.0, 0.0, 0.0, 0.0, 0.0, 0.0, 0.0, 0.0, 0.0, 0.0, 0.0, 0.0, 0.0, 0.0, 0.0, 0.0, 0.0, 0.0, 0.0, 0.0, 0.0, 0.0, 0.0, 0.0, 0.0, 0.0, 0.0, 0.0, 0.0, 0.0, 0.0, 0.0, 0.0, 0.0, 0.0, 0.0, 0.0, 0.0, 0.0, 0.0, 0.0, 0.0, 0.0, 0.0, 0.0, 0.0, 0.0, 0.0, 0.0, 0.0, 0.0, 0.0, 0.0, 0.0, 0.0, 0.0, 0.0, 0.0, 0.0, 0.0, 0.0, 0.0, 0.0, 0.0, 0.0, 0.0, 0.0, 0.0, 0.0, 0.0, 0.0, 0.0, 0.0, 0.0, 0.0, 0.0, 0.0, 0.0, 0.0, 0.0, 0.0, 0.0, 0.0, 0.0, 0.0, 0.0, 0.0, 0.0, 0.0, 0.0, 0.0, 0.0, 0.0, 0.0, 0.0, 0.0, 0.0, 0.0, 0.0, 0.0, 0.0, 0.0, 0.0, 0.0, 0.0, 0.0, 0.0, 0.0, 0.0, 0.0, 0.0, 0.0, 0.0, 0.0, 0.0, 0.0, 0.0, 0.0, 0.0, 0.0, 0.0, 0.0, 0.0, 0.0, 0.0, 0.0, 0.0, 0.0, 0.0, 0.0, 0.0, 0.0, 0.0, 0.0, 0.0, 0.0, 0.0, 0.0, 0.0, 0.0, 0.0, 0.0, 0.0, 0.0, 0.0, 0.0, 0.0, 0.0, 0.0, 0.0, 0.0, 0.0, 0.0, 0.0, 0.0, 0.0, 0.0, 0.0, 0.0, 0.0, 0.0, 0.0, 0.0, 0.0, 0.0, 0.0, 0.0, 0.0, 0.0, 0.0, 0.0, 0.0, 0.0, 0.0, 0.0, 0.0, 0.0, 0.0, 0.0, 0.0, 0.0, 0.0, 0.0, 0.0, 0.0, 0.0, 0.0, 0.0, 0.0, 0.0, 0.0, 0.0, 0.0, 0.0, 0.0, 0.0, 0.0, 0.0, 0.0, 0.0, 0.0, 0.0, 0.0, 0.0, 0.0, 0.0, 0.0, 0.0, 0.0, 0.0, 0.0, 0.0, 0.0, 0.0, 0.0, 0.0, 0.0, 0.0, 0.0, 0.0, 0.0, 0.0, 0.0, 0.0, 0.0, 0.0, 0.0, 0.0, 0.0, 0.0, 0.0, 0.0, 0.0, 0.0, 0.0, 0.0, 0.0, 0.0, 0.0, 0.0, 0.0, 0.0, 0.0, 0.0, 0.0, 0.0, 0.0, 0.0, 0.0, 0.0, 0.0, 0.0, 0.0, 0.0, 0.0, 0.0, 0.0, 0.0, 0.0, 0.0, 0.0, 0.0, 0.0, 0.0, 0.0, 0.0, 0.0, 0.0, 0.0, 0.0, 0.0, 0.0, 0.0, 0.0, 0.0, 0.0, 0.0, 0.0, 0.0, 0.0, 0.0, 0.0, 0.0, 0.0, 0.0, 0.0, 0.0, 0.0, 0.0, 0.0, 0.0, 0.0, 0.0, 0.0, 0.0, 0.0, 0.0, 0.0, 0.0, 0.0, 0.0, 0.0, 0.0, 0.0, 0.0, 0.0, 0.0, 0.0, 0.0, 0.0, 0.0, 0.0, 0.0, 0.0, 0.0, 0.0, 0.0, 0.0, 0.0, 0.0, 0.0, 0.0, 0.0, 0.0, 0.0, 0.0, 0.0, 0.0, 0.0, 0.0, 0.0, 0.0, 0.0, 0.0, 0.0, 0.0, 0.0, 0.0, 0.0, 0.0, 0.0, 0.0, 0.0, 0.0, 0.0, 0.0, 0.0, 0.0, 0.0, 0.0, 0.0, 0.0, 0.0, 0.0, 0.0, 0.0, 0.0, 0.0, 0.0, 0.0, 0.0, 0.0, 0.0, 0.0, 0.0, 0.0, 0.0, 0.0, 0.0, 0.0, 0.0, 0.0, 0.0, 0.0, 0.0, 0.0, 0.0, 0.0, 0.0, 0.0, 0.0, 0.0, 0.0, 0.0, 0.0, 0.0, 0.0, 0.0, 0.0, 0.0, 0.0, 0.0, 0.0, 0.0, 0.0, 0.0, 0.0, 0.0, 0.0, 0.0, 0.0, 0.0, 0.0, 0.0, 0.0, 0.0, 0.0, 0.0, 0.0, 0.0, 0.0, 0.0, 0.0, 0.0, 0.0, 0.0, 0.0, 0.0, 0.0, 0.0, 0.0, 0.0, 0.0, 0.0, 0.0, 0.0, 0.0, 0.0, 0.0, 0.0, 0.0, 0.0, 0.0, 0.0, 0.0, 0.0, 0.0, 0.0, 0.0, 0.0, 0.0, 0.0, 0.0, 0.0, 0.0, 0.0, 0.0, 0.0, 0.0, 0.0, 0.0, 0.0, 0.0, 0.0, 0.0, 0.0, 0.0, 0.0, 0.0, 0.0, 0.0, 0.0, 0.0, 0.0, 0.0, 0.0, 0.0, 0.0, 0.0, 0.0, 0.0, 0.0, 0.0, 0.0, 0.0, 0.0, 0.0, 0.0, 0.0, 0.0, 0.0, 0.0, 0.0, 0.0, 0.0, 0.0, 0.0, 0.0, 0.0, 0.0, 0.0, 0.0, 0.0, 0.0, 0.0, 0.0, 0.0, 0.0, 0.0, 0.0, 0.0, 0.0, 0.0, 0.0, 0.0, 0.0, 0.0, 0.0, 0.0, 0.0, 0.0, 0.0, 0.0, 0.0, 0.0, 0.0, 0.0, 0.0, 0.0, 0.0, 0.0, 0.0, 0.0, 0.0, 0.0, 0.0, 0.0, 0.0, 0.0, 0.0, 0.0, 0.0, 0.0, 0.0, 0.0, 0.0, 0.0, 0.0, 0.0, 0.0, 0.0, 0.0, 0.0, 0.0, 0.0, 0.0, 0.0, 0.0, 0.0, 0.0, 0.0, 0.0, 0.0, 0.0, 0.0, 0.0, 0.0, 0.0, 0.0, 0.0, 0.0, 0.0, 0.0, 0.0, 0.0, 0.0, 0.0, 0.0, 0.0, 0.0, 0.0, 0.0, 0.0, 0.0, 0.0, 0.0, 0.0, 0.0, 0.0, 0.0, 0.0, 0.0, 0.0, 0.0, 0.0, 0.0, 0.0, 0.0, 0.0, 0.0, 0.0, 0.0, 0.0, 0.0, 0.0, 0.0, 0.0, 0.0, 0.0, 0.0, 0.0, 0.0, 0.0, 0.0, 0.0, 0.0, 0.0, 0.0, 0.0, 0.0, 0.0, 0.0, 0.0, 0.0, 0.0, 0.0, 0.0, 0.0, 0.0, 0.0, 0.0, 0.0, 0.0, 0.0, 0.0, 0.0, 0.0, 0.0, 0.0, 0.0, 0.0, 0.0, 0.0, 0.0, 0.0, 0.0, 0.0, 0.0, 0.0, 0.0, 0.0, 0.0, 0.0, 0.0, 0.0, 0.0, 0.0, 0.0, 0.0, 0.0, 0.0, 0.0, 0.0, 0.0, 0.0, 0.0, 0.0, 0.0, 0.0, 0.0, 0.0, 0.0, 0.0, 0.0, 0.0, 0.0, 0.0, 0.0, 0.0, 0.0, 0.0, 0.0, 0.0, 0.0, 0.0, 0.0, 0.0, 0.0, 0.0, 0.0, 0.0, 0.0, 0.0, 0.0, 0.0, 0.0, 0.0, 0.0, 0.0, 0.0, 0.0, 0.0, 0.0, 0.0, 0.0, 0.0, 0.0, 0.0, 0.0, 0.0, 0.0, 0.0, 0.0, 0.0, 0.0, 0.0, 0.0, 0.0, 0.0, 0.0, 0.0, 0.0, 0.0, 0.0, 0.0, 0.0, 0.0, 0.0, 0.0, 0.0, 0.0, 0.0, 0.0, 0.0, 0.0, 0.0, 0.0, 0.0, 0.0, 0.0, 0.0, 0.0, 0.0, 0.0, 0.0, 0.0, 0.0, 0.0, 0.0, 0.0, 0.0, 0.0, 0.0, 0.0, 0.0, 0.0, 0.0, 0.0, 0.0, 0.0, 0.0, 0.0, 0.0, 0.0, 0.0, 0.0, 0.0, 0.0, 0.0, 0.0, 0.0, 0.0, 0.0, 0.0, 0.0, 0.0, 0.0, 0.0, 0.0, 0.0, 0.0, 0.0, 0.0, 0.0, 0.0, 0.0, 0.0, 0.0, 0.0, 0.0, 0.0, 0.0, 0.0, 0.0, 0.0, 0.0, 0.0, 0.0, 0.0, 0.0, 0.0, 0.0, 0.0, 0.0, 0.0, 0.0, 0.0, 0.0, 0.0, 0.0, 0.0, 0.0, 0.0, 0.0, 0.0, 0.0, 0.0, 0.0, 0.0, 0.0, 0.0, 0.0, 0.0, 0.0, 0.0, 0.0, 0.0, 0.0, 0.0, 0.0, 0.0, 0.0, 0.0, 0.0, 0.0, 0.0, 0.0, 0.0, 0.0, 0.0, 0.0, 0.0, 0.0, 0.0, 0.0, 0.0, 0.0, 0.0, 0.0, 0.0, 0.0, 0.0, 0.0, 0.0, 0.0, 0.0, 0.0, 0.0, 0.0, 0.0, 0.0, 0.0, 0.0, 0.0, 0.0, 0.0, 0.0, 0.0, 0.0, 0.0, 0.0, 0.0, 0.0, 0.0, 0.0, 0.0, 0.0, 0.0, 0.0, 0.0, 0.0, 0.0, 0.0, 0.0, 0.0, 0.0, 0.0, 0.0, 0.0, 0.0, 0.0, 0.0, 0.0, 0.0, 0.0, 0.0, 0.0, 0.0, 0.0, 0.0, 0.0, 0.0, 0.0, 0.0, 0.0, 0.0, 0.0, 0.0, 0.0, 0.0, 0.0, 0.0, 0.0, 0.0, 0.0, 0.0, 0.0, 0.0, 0.0, 0.0, 0.0, 0.0, 0.0, 0.0, 0.0, 0.0, 0.0, 0.0, 0.0, 0.0, 0.0, 0.0, 0.0, 0.0, 0.0, 0.0, 0.0, 0.0, 0.0, 0.0, 0.0, 0.0, 0.0, 0.0, 0.0, 0.0, 0.0, 0.0, 0.0, 0.0, 0.0, 0.0, 0.0, 0.0, 0.0, 0.0, 0.0, 0.0, 0.0, 0.0, 0.0, 0.0, 0.0, 0.0, 0.0, 0.0, 0.0, 0.0, 0.0, 0.0, 0.0, 0.0, 0.0, 0.0, 0.0, 0.0, 0.0, 0.0, 0.0, 0.0, 0.0, 0.0, 0.0, 0.0, 0.0, 0.0, 0.0, 0.0, 0.0, 0.0, 0.0, 0.0, 0.0, 0.0, 0.0, 0.0, 0.0, 0.0, 0.0, 0.0, 0.0, 0.0, 0.0, 0.0, 0.0, 0.0, 0.0, 0.0, 0.0, 0.0, 0.0, 0.0, 0.0, 0.0, 0.0, 0.0, 0.0, 0.0, 0.0, 0.0, 0.0, 0.0, 0.0, 0.0, 0.0, 0.0, 0.0, 0.0, 0.0, 0.0, 0.0, 0.0, 0.0, 0.0, 0.0, 0.0, 0.0, 0.0, 0.0, 0.0, 0.0, 0.0, 0.0, 0.0, 0.0, 0.0, 0.0, 0.0, 0.0, 0.0, 0.0, 0.0, 0.0, 0.0, 0.0, 0.0, 0.0, 0.0, 0.0, 0.0, 0.0, 0.0, 0.0, 0.0, 0.0, 0.0, 0.0, 0.0, 0.0, 0.0, 0.0, 0.0, 0.0, 0.0, 0.0, 0.0, 0.0, 0.0, 0.0, 0.0, 0.0, 0.0, 0.0, 0.0, 0.0, 0.0, 0.0, 0.0, 0.0, 0.0, 0.0, 0.0, 0.0, 0.0, 0.0, 0.0, 0.0, 0.0, 0.0, 0.0, 0.0, 0.0, 0.0, 0.0, 0.0, 0.0, 0.0, 0.0, 0.0, 0.0, 0.0, 0.0, 0.0, 0.0, 0.0, 0.0, 0.0, 0.0, 0.0, 0.0, 0.0, 0.0, 0.0, 0.0, 0.0, 0.0, 0.0, 0.0, 0.0, 0.0, 0.0, 0.0, 0.0, 0.0, 0.0, 0.0, 0.0, 0.0, 0.0, 0.0, 0.0, 0.0, 0.0, 0.0, 0.0, 0.0, 0.0, 0.0, 0.0, 0.0, 0.0, 0.0, 0.0, 0.0, 0.0, 0.0, 0.0, 0.0, 0.0, 0.0, 0.0, 0.0, 0.0, 0.0, 0.0, 0.0, 0.0, 0.0, 0.0, 0.0, 0.0, 0.0, 0.0, 0.0, 0.0, 0.0, 0.0, 0.0, 0.0, 0.0, 0.0, 0.0, 0.0, 0.0, 0.0, 0.0, 0.0, 0.0, 0.0, 0.0, 0.0, 0.0, 0.0, 0.0, 0.0, 0.0, 0.0, 0.0, 0.0, 0.0, 0.0, 0.0, 0.0, 0.0, 0.0, 0.0, 0.0, 0.0, 0.0, 0.0, 0.0, 0.0, 0.0, 0.0, 0.0, 0.0, 0.0, 0.0, 0.0, 0.0, 0.0, 0.0, 0.0, 0.0, 0.0, 0.0, 0.0, 0.0, 0.0, 0.0, 0.0, 0.0, 0.0, 0.0, 0.0, 0.0, 0.0, 0.0, 0.0, 0.0, 0.0, 0.0, 0.0, 0.0, 0.0, 0.0, 0.0, 0.0, 0.0, 0.0, 0.0, 0.0, 0.0, 0.0, 0.0, 0.0, 0.0, 0.0, 0.0, 0.0, 0.0, 0.0, 0.0, 0.0, 0.0, 0.0, 0.0, 0.0, 0.0, 0.0, 0.0, 0.0, 0.0, 0.0, 0.0, 0.0, 0.0, 0.0, 0.0, 0.0, 0.0, 0.0, 0.0, 0.0, 0.0, 0.0, 0.0, 0.0, 0.0, 0.0, 0.0, 0.0, 0.0, 0.0, 0.0, 0.0, 0.0, 0.0, 0.0, 0.0, 0.0, 0.0, 0.0, 0.0, 0.0, 0.0, 0.0, 0.0, 0.0, 0.0, 0.0, 0.0, 0.0, 0.0, 0.0, 0.0, 0.0, 0.0, 0.0, 0.0, 0.0, 0.0, 0.0, 0.0, 0.0, 0.0, 0.0, 0.0, 0.0, 0.0, 0.0, 0.0, 0.0, 0.0, 0.0, 0.0, 0.0, 0.0, 0.0, 0.0, 0.0, 0.0, 0.0, 0.0, 0.0, 0.0, 0.0, 0.0, 0.0, 0.0, 0.0, 0.0, 0.0, 0.0, 0.0, 0.0, 0.0, 0.0, 0.0, 0.0, 0.0, 0.0, 0.0, 0.0, 0.0, 0.0, 0.0, 0.0, 0.0, 0.0, 0.0, 0.0, 0.0, 0.0, 0.0, 0.0, 0.0, 0.0, 0.0, 0.0, 0.0, 0.0, 0.0, 0.0, 0.0, 0.0, 0.0, 0.0, 0.0, 0.0, 0.0, 0.0, 0.0, 0.0, 0.0, 0.0, 0.0, 0.0, 0.0, 0.0, 0.0, 0.0, 0.0, 0.0, 0.0, 0.0, 0.0, 0.0, 0.0, 0.0, 0.0, 0.0, 0.0, 0.0])
me_circle.use_remesh_fix_poles = True
me_circle.use_remesh_preserve_attributes = False
me_circle.update()
me_icosphere = bpy.data.meshes.new('Icosphere')
me_icosphere.from_pydata([(0.07465, -0.2255, -0.6799), (0.07465, 0.2255, -0.6799), (0.07465, -0.7168, 0.004679), (0.07465, -0.5775, -0.4242), (0.07465, -0.2175, 0.6835), (0.07465, -0.5824, 0.4184), (0.07465, 0.5824, 0.4184), (0.07465, 0.2175, 0.6835), (0.07465, 0.5775, -0.4242), (0.07465, 0.7168, 0.004679), (-0.07706, -0.2157, -0.6775), (-0.07706, 0.2157, -0.6775), (-0.07706, -0.7115, -0.003854), (-0.07706, -0.5781, -0.4142), (-0.07706, -0.224, 0.6758), (-0.07706, -0.573, 0.4222), (-0.07706, 0.573, 0.4222), (-0.07706, 0.224, 0.6758), (-0.07706, 0.5781, -0.4142), (-0.07706, 0.7115, -0.003854), (0.09781, -0.3317, -0.456), (0.0691, -0.3179, -0.437), (0.07972, -0.3276, -0.4505), (0.05876, -0.5405, -0.1751), (0.07862, -0.5643, -0.1828), (0.06312, -0.5573, -0.1806), (0.09781, -0.5367, 0.1749), (0.0691, -0.5144, 0.1676), (0.07972, -0.5301, 0.1727), (0.05876, -0.334, 0.4602), (0.07862, -0.3487, 0.4805), (0.06312, -0.3444, 0.4746), (0.09781, 1.51e-09, 0.5648), (0.0691, 1.397e-09, 0.5413), (0.07972, 1.455e-09, 0.5579), (0.05876, 0.334, 0.4602), (0.07862, 0.3487, 0.4805), (0.06312, 0.3444, 0.4746), (0.09781, 0.5367, 0.1749), (0.0691, 0.5144, 0.1676), (0.07972, 0.5301, 0.1727), (0.05876, 0.5405, -0.1751), (0.07862, 0.5643, -0.1828), (0.06312, 0.5573, -0.1806), (0.09781, 0.3317, -0.456), (0.0691, 0.3179, -0.437), (0.07972, 0.3276, -0.4505), (0.05876, 1.863e-09, -0.5678), (0.07862, 1.51e-09, -0.5928), (0.06312, 1.513e-09, -0.5855), (0.09177, -0.5643, -0.1828), (0.1021, -0.5805, -0.1881), (0.1019, -0.569, -0.1844), (0.09177, -0.3487, 0.4805), (0.1021, -0.3587, 0.4943), (0.1019, -0.3517, 0.4845), (0.09177, 0.3487, 0.4805), (0.1021, 0.3587, 0.4943), (0.1019, 0.3517, 0.4845), (0.09177, 0.5643, -0.1828), (0.1021, 0.5805, -0.1881), (0.1019, 0.569, -0.1844), (0.09177, 1.508e-09, -0.5928), (0.1021, 2.661e-09, -0.6098), (0.1019, 1.863e-09, -0.5978), (0.121, -0.3409, -0.4687), (0.111, -0.3317, -0.456), (0.121, -0.3344, -0.4597), (0.121, -0.5515, 0.1797), (0.111, -0.5367, 0.1749), (0.121, -0.541, 0.1763), (0.121, 7.487e-10, 0.5804), (0.111, 1.508e-09, 0.5648), (0.121, 1.281e-09, 0.5693), (0.121, 0.5515, 0.1797), (0.111, 0.5367, 0.1749), (0.121, 0.541, 0.1763), (0.121, 0.3409, -0.4687), (0.111, 0.3317, -0.456), (0.121, 0.3344, -0.4597), (-0.02401, 0.3388, -0.4659), (-0.03739, 0.3487, -0.4795), (-0.02695, 0.3458, -0.4755), (-0.03724, 0.5216, -0.169), (-0.05658, 0.5367, -0.1739), (-0.04439, 0.5323, -0.1724), (-0.02401, 0.5482, 0.1786), (-0.03739, 0.5643, 0.1838), (-0.02695, 0.5596, 0.1823), (-0.03724, 0.3224, 0.4442), (-0.05658, 0.3317, 0.457), (-0.04439, 0.329, 0.4533), (-0.02401, 1.397e-09, 0.5769), (-0.03739, 1.574e-09, 0.5938), (-0.02695, 1.513e-09, 0.5889), (-0.03724, -0.3224, 0.4442), (-0.05658, -0.3317, 0.457), (-0.04439, -0.329, 0.4533), (-0.02401, -0.3388, -0.4659), (-0.03739, -0.3487, -0.4795), (-0.02695, -0.3458, -0.4755), (-0.03724, 2.095e-09, -0.548), (-0.05658, 1.574e-09, -0.5638), (-0.04439, 1.746e-09, -0.5592), (-0.02401, -0.5482, 0.1786), (-0.03739, -0.5643, 0.1838), (-0.02695, -0.5596, 0.1823), (-0.03724, -0.5216, -0.169), (-0.05658, -0.5367, -0.1739), (-0.04439, -0.5323, -0.1724), (-0.1027, -0.3592, -0.4939), (-0.09196, -0.3487, -0.4795), (-0.1039, -0.354, -0.4867), (-0.09993, -0.3501, -0.4814), (-0.1027, -0.5812, 0.1893), (-0.09196, -0.5643, 0.1838), (-0.1039, -0.5727, 0.1866), (-0.09993, -0.5665, 0.1846), (-0.1027, 9.313e-10, 0.6116), (-0.09196, 1.522e-09, 0.5938), (-0.1039, 1.164e-09, 0.6027), (-0.09993, 1.397e-09, 0.5962), (-0.1027, 0.5812, 0.1893), (-0.09196, 0.5643, 0.1838), (-0.1039, 0.5727, 0.1866), (-0.09993, 0.5665, 0.1846), (-0.1027, 0.3592, -0.4939), (-0.09196, 0.3487, -0.4795), (-0.1039, 0.354, -0.4867), (-0.09993, 0.3501, -0.4814), (-0.1111, -0.5367, -0.1739), (-0.1216, -0.5522, -0.1789), (-0.1191, -0.5387, -0.1746), (-0.1229, -0.5444, -0.1764), (-0.1111, 1.522e-09, -0.5638), (-0.1216, 6.985e-10, -0.5801), (-0.1191, 1.397e-09, -0.566), (-0.1229, 1.106e-09, -0.5719), (-0.1111, -0.3317, 0.457), (-0.1216, -0.3413, 0.4702), (-0.1191, -0.333, 0.4588), (-0.1229, -0.3365, 0.4636), (-0.1111, 0.3317, 0.457), (-0.1216, 0.3413, 0.4702), (-0.1191, 0.333, 0.4588), (-0.1229, 0.3365, 0.4636), (-0.1111, 0.5367, -0.1739), (-0.1216, 0.5522, -0.1789), (-0.1191, 0.5387, -0.1746), (-0.1229, 0.5444, -0.1764), (0.03728, -0.2617, -0.6876), (0.03728, -0.1962, -0.7089), (0.06559, -0.2272, -0.687), (0.03728, 0.1962, -0.7089), (0.03728, 0.2617, -0.6876), (0.06559, 0.2272, -0.687), (0.03728, -0.7353, 0.03678), (0.03728, -0.7353, -0.03211), (0.06559, -0.724, 0.004112), (0.03728, -0.614, -0.4053), (0.03728, -0.5735, -0.461), (0.06559, -0.5836, -0.428), (0.03728, -0.1927, 0.711), (0.03728, -0.2582, 0.6897), (0.06559, -0.2203, 0.6902), (0.03728, -0.5757, 0.459), (0.03728, -0.6162, 0.4033), (0.06559, -0.5879, 0.4231), (0.03728, 0.6162, 0.4033), (0.03728, 0.5757, 0.459), (0.06559, 0.5879, 0.4231), (0.03728, 0.2582, 0.6897), (0.03728, 0.1927, 0.711), (0.06559, 0.2203, 0.6902), (0.03728, 0.5735, -0.461), (0.03728, 0.614, -0.4053), (0.06559, 0.5836, -0.428), (0.03728, 0.7353, -0.03211), (0.03728, 0.7353, 0.03678), (0.06559, 0.724, 0.004112), (-0.03294, -0.1929, -0.7099), (-0.03294, -0.2585, -0.6886), (-0.06126, -0.2205, -0.6891), (-0.03294, 0.2585, -0.6886), (-0.03294, 0.1929, -0.7099), (-0.06126, 0.2205, -0.6891), (-0.03294, -0.7353, -0.03553), (-0.03294, -0.7353, 0.03336), (-0.06126, -0.724, -0.002863), (-0.03294, -0.5755, -0.4583), (-0.03294, -0.616, -0.4025), (-0.06126, -0.5877, -0.4223), (-0.03294, -0.2615, 0.6886), (-0.03294, -0.196, 0.7099), (-0.06126, -0.2269, 0.688), (-0.03294, -0.6142, 0.4061), (-0.03294, -0.5737, 0.4618), (-0.06126, -0.5838, 0.4288), (-0.03294, 0.5737, 0.4618), (-0.03294, 0.6142, 0.4061), (-0.06126, 0.5838, 0.4288), (-0.03294, 0.196, 0.7099), (-0.03294, 0.2615, 0.6886), (-0.06126, 0.2269, 0.688), (-0.03294, 0.616, -0.4025), (-0.03294, 0.5755, -0.4583), (-0.06126, 0.5877, -0.4223), (-0.03294, 0.7353, 0.03336), (-0.03294, 0.7353, -0.03553), (-0.06126, 0.724, -0.002863)], [], [(126, 18, 11), (69, 50, 24, 26), (72, 53, 30, 32), (75, 56, 36, 38), (78, 59, 42, 44), (0, 1, 63), (2, 3, 51), (4, 5, 54), (6, 7, 57), (2, 5, 167, 166, 156, 158), (66, 62, 48, 20), (5, 4, 164, 163, 165, 167), (8, 9, 60), (1, 8, 77), (127, 134, 102, 81), (9, 6, 74), (123, 146, 84, 87), (9, 8, 176, 175, 177, 179), (7, 4, 71), (119, 142, 90, 93), (7, 6, 170, 169, 171, 173), (5, 2, 68), (115, 138, 96, 105), (10, 11, 185, 184, 180, 182), (118, 14, 17), (18, 147, 19), (122, 16, 19), (114, 12, 15), (16, 143, 17), (6, 9, 179, 178, 168, 170), (110, 10, 13), (10, 135, 11), (4, 7, 173, 172, 162, 164), (8, 1, 155, 154, 174, 176), (14, 139, 15), (3, 2, 158, 157, 159, 161), (6, 57, 74), (118, 139, 14), (147, 122, 19), (7, 71, 57), (5, 68, 54), (3, 65, 51), (1, 77, 63), (9, 74, 60), (146, 127, 81, 84), (142, 123, 87, 90), (138, 119, 93, 96), (12, 131, 13), (0, 3, 161, 160, 150, 152), (183, 205, 174, 154), (207, 199, 168, 178), (201, 193, 162, 172), (195, 187, 156, 166), (189, 181, 150, 160), (204, 208, 177, 175), (198, 202, 171, 169), (192, 196, 165, 163), (186, 190, 159, 157), (180, 184, 153, 151), (111, 130, 108, 99), (12, 13, 191, 190, 186, 188), (18, 19, 209, 208, 204, 206), (16, 17, 203, 202, 198, 200), (14, 15, 197, 196, 192, 194), (11, 18, 206, 205, 183, 185), (19, 16, 200, 199, 207, 209), (17, 14, 194, 193, 201, 203), (15, 12, 188, 187, 195, 197), (13, 10, 182, 181, 189, 191), (130, 115, 105, 108), (3, 0, 65), (59, 75, 38, 42), (8, 60, 77), (62, 78, 44, 48), (53, 69, 26, 30), (21, 47, 45, 41, 39, 35, 33, 29, 27, 23), (0, 63, 65), (4, 54, 71), (56, 72, 32, 36), (21, 23, 25, 22), (22, 25, 24, 20), (27, 29, 31, 28), (28, 31, 30, 26), (33, 35, 37, 34), (34, 37, 36, 32), (39, 41, 43, 40), (40, 43, 42, 38), (45, 47, 49, 46), (46, 49, 48, 44), (47, 21, 22, 49), (49, 22, 20, 48), (23, 27, 28, 25), (25, 28, 26, 24), (29, 33, 34, 31), (31, 34, 32, 30), (35, 39, 40, 37), (37, 40, 38, 36), (41, 45, 46, 43), (43, 46, 44, 42), (2, 51, 68), (66, 50, 52, 67), (67, 52, 51, 65), (69, 53, 55, 70), (70, 55, 54, 68), (72, 56, 58, 73), (73, 58, 57, 71), (75, 59, 61, 76), (76, 61, 60, 74), (78, 62, 64, 79), (79, 64, 63, 77), (62, 66, 67, 64), (64, 67, 65, 63), (50, 69, 70, 52), (52, 70, 68, 51), (53, 72, 73, 55), (55, 73, 71, 54), (56, 75, 76, 58), (58, 76, 74, 57), (59, 78, 79, 61), (61, 79, 77, 60), (50, 66, 20, 24), (143, 118, 17), (114, 131, 12), (122, 143, 16), (107, 104, 95, 92, 89, 86, 83, 80, 101, 98), (126, 147, 18), (131, 110, 13), (110, 135, 10), (139, 114, 15), (96, 93, 94, 97), (97, 94, 92, 95), (102, 99, 100, 103), (103, 100, 98, 101), (93, 90, 91, 94), (94, 91, 89, 92), (105, 96, 97, 106), (106, 97, 95, 104), (99, 108, 109, 100), (100, 109, 107, 98), (84, 81, 82, 85), (85, 82, 80, 83), (87, 84, 85, 88), (88, 85, 83, 86), (81, 102, 103, 82), (82, 103, 101, 80), (90, 87, 88, 91), (91, 88, 86, 89), (108, 105, 106, 109), (109, 106, 104, 107), (135, 126, 11), (131, 114, 116, 133), (133, 116, 117, 132), (132, 117, 115, 130), (135, 110, 112, 137), (137, 112, 113, 136), (136, 113, 111, 134), (139, 118, 120, 141), (141, 120, 121, 140), (140, 121, 119, 138), (143, 122, 124, 145), (145, 124, 125, 144), (144, 125, 123, 142), (147, 126, 128, 149), (149, 128, 129, 148), (148, 129, 127, 146), (110, 131, 133, 112), (112, 133, 132, 113), (113, 132, 130, 111), (126, 135, 137, 128), (128, 137, 136, 129), (129, 136, 134, 127), (114, 139, 141, 116), (116, 141, 140, 117), (117, 140, 138, 115), (118, 143, 145, 120), (120, 145, 144, 121), (121, 144, 142, 119), (122, 147, 149, 124), (124, 149, 148, 125), (125, 148, 146, 123), (134, 111, 99, 102), (150, 151, 152), (153, 154, 155), (156, 157, 158), (159, 160, 161), (162, 163, 164), (165, 166, 167), (168, 169, 170), (171, 172, 173), (174, 175, 176), (177, 178, 179), (180, 181, 182), (183, 184, 185), (186, 187, 188), (189, 190, 191), (192, 193, 194), (195, 196, 197), (198, 199, 200), (201, 202, 203), (204, 205, 206), (207, 208, 209), (150, 181, 180, 151), (183, 154, 153, 184), (159, 190, 189, 160), (204, 175, 174, 205), (165, 196, 195, 166), (186, 157, 156, 187), (171, 202, 201, 172), (192, 163, 162, 193), (177, 208, 207, 178), (198, 169, 168, 199), (1, 0, 152, 151, 153, 155)])
me_icosphere.polygons.foreach_set('material_index', [0, 0, 0, 0, 0, 0, 0, 0, 0, 0, 0, 0, 0, 0, 0, 0, 0, 0, 0, 0, 0, 0, 0, 0, 0, 0, 0, 0, 0, 0, 0, 0, 0, 0, 0, 0, 1, 1, 1, 1, 1, 1, 1, 1, 0, 0, 0, 0, 0, 1, 1, 1, 1, 1, 1, 1, 1, 1, 1, 0, 0, 0, 0, 0, 0, 0, 0, 0, 0, 0, 0, 0, 1, 0, 0, 1, 1, 1, 0, 0, 0, 0, 0, 0, 0, 0, 0, 0, 0, 0, 0, 0, 0, 0, 0, 0, 0, 0, 0, 1, 0, 0, 0, 0, 0, 0, 0, 0, 0, 0, 0, 0, 0, 0, 0, 0, 0, 0, 0, 0, 0, 1, 1, 1, 1, 1, 1, 1, 1, 0, 0, 0, 0, 0, 0, 0, 0, 0, 0, 0, 0, 0, 0, 0, 0, 0, 0, 0, 0, 1, 0, 0, 0, 0, 0, 0, 0, 0, 0, 0, 0, 0, 0, 0, 0, 0, 0, 0, 0, 0, 0, 0, 0, 0, 0, 0, 0, 0, 0, 0, 0, 0, 0, 0, 0, 0, 0, 0, 0, 0, 0, 0, 0, 0, 0, 0, 0, 0, 0, 0, 0, 0, 0, 0, 0, 0, 0, 0, 0, 0, 0, 0])
_uv = me_icosphere.uv_layers.new(name='UVMap')
_uv.uv.foreach_set('vector', [0.4545, 0.1615, 0.4875, 0.176, 0.4216, 0.176, 0.09091, 0.3149, 0.1818, 0.3149, 0.1818, 0.3149, 0.09091, 0.3149, 0.8182, 0.3149, 0.9091, 0.3149, 0.9091, 0.3149, 0.8182, 0.3149, 0.6364, 0.3149, 0.7273, 0.3149, 0.7273, 0.3149, 0.6364, 0.3149, 0.4545, 0.3149, 0.5455, 0.3149, 0.5455, 0.3149, 0.4545, 0.3149, 0.3305, 0.2953, 0.3968, 0.2953, 0.3636, 0.3111, 0.1487, 0.2953, 0.215, 0.2953, 0.1818, 0.3111, 0.8759, 0.2953, 0.9423, 0.2953, 0.9091, 0.3111, 0.6941, 0.2953, 0.7604, 0.2953, 0.7273, 0.3111, 0.1229, 0.2899, 0.05891, 0.2899, 0.05851, 0.2831, 0.06257, 0.2622, 0.1193, 0.2622, 0.1233, 0.2831, 0.2727, 0.3149, 0.3636, 0.3149, 0.3636, 0.3149, 0.2727, 0.3149, 0.9423, 0.2953, 0.8759, 0.2953, 0.8757, 0.2884, 0.8802, 0.2669, 0.938, 0.2669, 0.9425, 0.2884, 0.5123, 0.2953, 0.5786, 0.2953, 0.5455, 0.3111, 0.4225, 0.2899, 0.4865, 0.2899, 0.4545, 0.3116, 0.4545, 0.1575, 0.3636, 0.1575, 0.3636, 0.1575, 0.4545, 0.1575, 0.6044, 0.2899, 0.6684, 0.2899, 0.6364, 0.3116, 0.6364, 0.1575, 0.5455, 0.1575, 0.5455, 0.1575, 0.6364, 0.1575, 0.5786, 0.2953, 0.5123, 0.2953, 0.512, 0.2884, 0.5166, 0.2669, 0.5743, 0.2669, 0.5789, 0.2884, 0.7862, 0.2899, 0.8502, 0.2899, 0.8182, 0.3116, 0.8182, 0.1575, 0.7273, 0.1575, 0.7273, 0.1575, 0.8182, 0.1575, 0.7604, 0.2953, 0.6941, 0.2953, 0.6939, 0.2884, 0.6984, 0.2669, 0.7561, 0.2669, 0.7607, 0.2884, 0.05891, 0.2899, 0.1229, 0.2899, 0.09091, 0.3116, 1.0, 0.1575, 0.9091, 0.1575, 0.9091, 0.1575, 1.0, 0.1575, 0.3319, 0.1815, 0.3954, 0.1815, 0.3961, 0.1932, 0.392, 0.2142, 0.3353, 0.2142, 0.3312, 0.1932, 0.8182, 0.1615, 0.8511, 0.176, 0.7852, 0.176, 0.5137, 0.1815, 0.5455, 0.1609, 0.5772, 0.1815, 0.6364, 0.1615, 0.6693, 0.176, 0.6034, 0.176, 0.09091, 0.1615, 0.1239, 0.176, 0.05796, 0.176, 0.6955, 0.1815, 0.7273, 0.1609, 0.759, 0.1815, 0.6684, 0.2899, 0.6044, 0.2899, 0.604, 0.2831, 0.608, 0.2622, 0.6647, 0.2622, 0.6688, 0.2831, 0.2727, 0.1615, 0.3057, 0.176, 0.2398, 0.176, 0.3319, 0.1815, 0.3636, 0.1609, 0.3954, 0.1815, 0.8502, 0.2899, 0.7862, 0.2899, 0.7858, 0.2831, 0.7898, 0.2622, 0.8465, 0.2622, 0.8506, 0.2831, 0.4865, 0.2899, 0.4225, 0.2899, 0.4221, 0.2831, 0.4262, 0.2622, 0.4829, 0.2622, 0.4869, 0.2831, 0.8774, 0.1815, 0.9091, 0.1609, 0.9408, 0.1815, 0.215, 0.2953, 0.1487, 0.2953, 0.1484, 0.2884, 0.153, 0.2669, 0.2107, 0.2669, 0.2152, 0.2884, 0.68, 0.2857, 0.7287, 0.3121, 0.6352, 0.3121, 0.8167, 0.1605, 0.9103, 0.1604, 0.8655, 0.1858, 0.5442, 0.1604, 0.6378, 0.1605, 0.5891, 0.1858, 0.7745, 0.2857, 0.8193, 0.3121, 0.7259, 0.3121, 0.04724, 0.2857, 0.09207, 0.3121, -0.001396, 0.3121, 0.2291, 0.2857, 0.2739, 0.3121, 0.1804, 0.3121, 0.4109, 0.2857, 0.4557, 0.3121, 0.3622, 0.3121, 0.5927, 0.2857, 0.6375, 0.3121, 0.5441, 0.3121, 0.5455, 0.1575, 0.4545, 0.1575, 0.4545, 0.1575, 0.5455, 0.1575, 0.7273, 0.1575, 0.6364, 0.1575, 0.6364, 0.1575, 0.7273, 0.1575, 0.9091, 0.1575, 0.8182, 0.1575, 0.8182, 0.1575, 0.9091, 0.1575, 0.1501, 0.1815, 0.1818, 0.1609, 0.2135, 0.1815, 0.3047, 0.2899, 0.2407, 0.2899, 0.2403, 0.2831, 0.2444, 0.2622, 0.3011, 0.2622, 0.3051, 0.2831, 0.4257, 0.2094, 0.4834, 0.2094, 0.4829, 0.2622, 0.4262, 0.2622, 0.6075, 0.2094, 0.6652, 0.2094, 0.6647, 0.2622, 0.608, 0.2622, 0.7894, 0.2094, 0.847, 0.2094, 0.8465, 0.2622, 0.7898, 0.2622, 0.06209, 0.2094, 0.1197, 0.2094, 0.1193, 0.2622, 0.06257, 0.2622, 0.2439, 0.2094, 0.3016, 0.2094, 0.3011, 0.2622, 0.2444, 0.2622, 0.5171, 0.2142, 0.5738, 0.2142, 0.5743, 0.2669, 0.5166, 0.2669, 0.6989, 0.2142, 0.7557, 0.2142, 0.7561, 0.2669, 0.6984, 0.2669, 0.8807, 0.2142, 0.9375, 0.2142, 0.938, 0.2669, 0.8802, 0.2669, 0.1534, 0.2142, 0.2102, 0.2142, 0.2107, 0.2669, 0.153, 0.2669, 0.3353, 0.2142, 0.392, 0.2142, 0.3925, 0.2669, 0.3348, 0.2669, 0.2727, 0.1575, 0.1818, 0.1575, 0.1818, 0.1575, 0.2727, 0.1575, 0.1501, 0.1815, 0.2135, 0.1815, 0.2143, 0.1932, 0.2102, 0.2142, 0.1534, 0.2142, 0.1494, 0.1932, 0.5137, 0.1815, 0.5772, 0.1815, 0.5779, 0.1932, 0.5738, 0.2142, 0.5171, 0.2142, 0.513, 0.1932, 0.6955, 0.1815, 0.759, 0.1815, 0.7597, 0.1932, 0.7557, 0.2142, 0.6989, 0.2142, 0.6948, 0.1932, 0.8774, 0.1815, 0.9408, 0.1815, 0.9415, 0.1932, 0.9375, 0.2142, 0.8807, 0.2142, 0.8767, 0.1932, 0.4216, 0.176, 0.4875, 0.176, 0.4879, 0.188, 0.4834, 0.2094, 0.4257, 0.2094, 0.4212, 0.188, 0.6034, 0.176, 0.6693, 0.176, 0.6697, 0.188, 0.6652, 0.2094, 0.6075, 0.2094, 0.603, 0.188, 0.7852, 0.176, 0.8511, 0.176, 0.8516, 0.188, 0.847, 0.2094, 0.7894, 0.2094, 0.7848, 0.188, 0.05796, 0.176, 0.1239, 0.176, 0.1243, 0.188, 0.1197, 0.2094, 0.06209, 0.2094, 0.05753, 0.188, 0.2398, 0.176, 0.3057, 0.176, 0.3061, 0.188, 0.3016, 0.2094, 0.2439, 0.2094, 0.2393, 0.188, 0.1818, 0.1575, 0.09091, 0.1575, 0.09091, 0.1575, 0.1818, 0.1575, 0.2407, 0.2899, 0.3047, 0.2899, 0.2727, 0.3116, 0.5455, 0.3149, 0.6364, 0.3149, 0.6364, 0.3149, 0.5455, 0.3149, 0.4982, 0.2857, 0.5469, 0.3121, 0.4534, 0.3121, 0.3636, 0.3149, 0.4545, 0.3149, 0.4545, 0.3149, 0.3636, 0.3149, 0.0, 0.3149, 0.09091, 0.3149, 0.09091, 0.3149, 0.0, 0.3149, 0.2794, 0.3149, 0.3668, 0.3149, 0.4557, 0.3149, 0.5444, 0.3149, 0.6326, 0.3149, 0.7214, 0.3149, 0.8069, 0.3149, 0.8674, 0.3149, 0.1344, 0.3149, 0.1911, 0.3149, 0.3164, 0.2857, 0.365, 0.3121, 0.2716, 0.3121, 0.8619, 0.2857, 0.9105, 0.3121, 0.817, 0.3121, 0.7273, 0.3149, 0.8182, 0.3149, 0.8182, 0.3149, 0.7273, 0.3149, 0.2794, 0.3149, 0.1911, 0.3149, 0.1818, 0.3149, 0.2727, 0.3149, 0.2727, 0.3149, 0.1818, 0.3149, 0.1818, 0.3149, 0.2727, 0.3149, 0.1344, 0.3149, 0.8674, 0.3149, 0.9018, 0.3149, 0.09393, 0.3149, 0.09057, 0.3149, 0.0008128, 0.3149, 0.0, 0.3149, 0.09091, 0.3149, 0.8069, 0.3149, 0.7214, 0.3149, 0.7273, 0.3149, 0.8182, 0.3149, 0.8182, 0.3149, 0.7273, 0.3149, 0.7273, 0.3149, 0.8182, 0.3149, 0.6326, 0.3149, 0.5444, 0.3149, 0.5455, 0.3149, 0.6364, 0.3149, 0.6364, 0.3149, 0.5455, 0.3149, 0.5455, 0.3149, 0.6364, 0.3149, 0.4557, 0.3149, 0.3668, 0.3149, 0.3636, 0.3149, 0.4545, 0.3149, 0.4545, 0.3149, 0.3636, 0.3149, 0.3636, 0.3149, 0.4545, 0.3149, 0.3668, 0.3149, 0.2794, 0.3149, 0.2727, 0.3149, 0.3636, 0.3149, 0.3636, 0.3149, 0.2727, 0.3149, 0.2727, 0.3149, 0.3636, 0.3149, 0.1911, 0.3149, 0.1344, 0.3149, 0.09125, 0.3149, 0.1818, 0.3149, 0.1818, 0.3149, 0.09125, 0.3149, 0.09091, 0.3149, 0.1818, 0.3149, 0.8674, 0.3149, 0.8069, 0.3149, 0.8182, 0.3149, 0.9083, 0.3149, 0.9083, 0.3149, 0.8182, 0.3149, 0.8182, 0.3149, 0.9091, 0.3149, 0.7214, 0.3149, 0.6326, 0.3149, 0.6364, 0.3149, 0.7273, 0.3149, 0.7273, 0.3149, 0.6364, 0.3149, 0.6364, 0.3149, 0.7273, 0.3149, 0.5444, 0.3149, 0.4557, 0.3149, 0.4545, 0.3149, 0.5455, 0.3149, 0.5455, 0.3149, 0.4545, 0.3149, 0.4545, 0.3149, 0.5455, 0.3149, 0.1346, 0.2857, 0.1832, 0.3121, 0.08975, 0.3121, 0.2727, 0.3149, 0.1818, 0.3149, 0.1818, 0.3149, 0.2727, 0.3149, 0.2727, 0.3149, 0.1818, 0.3149, 0.1804, 0.3121, 0.2739, 0.3121, 0.09091, 0.3149, 0.0, 0.3149, 0.0, 0.3149, 0.09091, 0.3149, 0.09091, 0.3149, 0.0, 0.3149, -0.001396, 0.3121, 0.09207, 0.3121, 0.8182, 0.3149, 0.7273, 0.3149, 0.7273, 0.3149, 0.8182, 0.3149, 0.8182, 0.3149, 0.7273, 0.3149, 0.7259, 0.3121, 0.8193, 0.3121, 0.6364, 0.3149, 0.5455, 0.3149, 0.5455, 0.3149, 0.6364, 0.3149, 0.6364, 0.3149, 0.5455, 0.3149, 0.5441, 0.3121, 0.6375, 0.3121, 0.4545, 0.3149, 0.3636, 0.3149, 0.3636, 0.3149, 0.4545, 0.3149, 0.4545, 0.3149, 0.3636, 0.3149, 0.3622, 0.3121, 0.4557, 0.3121, 0.3636, 0.3149, 0.2727, 0.3149, 0.2727, 0.3149, 0.3636, 0.3149, 0.3636, 0.3149, 0.2727, 0.3149, 0.2716, 0.3121, 0.365, 0.3121, 0.1818, 0.3149, 0.09091, 0.3149, 0.09091, 0.3149, 0.1818, 0.3149, 0.1818, 0.3149, 0.09091, 0.3149, 0.08975, 0.3121, 0.1832, 0.3121, 0.9091, 0.3149, 0.8182, 0.3149, 0.8182, 0.3149, 0.9091, 0.3149, 0.9091, 0.3149, 0.8182, 0.3149, 0.817, 0.3121, 0.9105, 0.3121, 0.7273, 0.3149, 0.6364, 0.3149, 0.6364, 0.3149, 0.7273, 0.3149, 0.7273, 0.3149, 0.6364, 0.3149, 0.6352, 0.3121, 0.7287, 0.3121, 0.5455, 0.3149, 0.4545, 0.3149, 0.4545, 0.3149, 0.5455, 0.3149, 0.5455, 0.3149, 0.4545, 0.3149, 0.4534, 0.3121, 0.5469, 0.3121, 0.1818, 0.3149, 0.2727, 0.3149, 0.2727, 0.3149, 0.1818, 0.3149, 0.7261, 0.1604, 0.8196, 0.1605, 0.7709, 0.1858, 0.08945, 0.1605, 0.183, 0.1604, 0.1382, 0.1858, 0.6349, 0.1605, 0.7285, 0.1604, 0.6837, 0.1858, 0.2115, 0.1575, 0.9716, 0.1575, 0.9016, 0.1575, 0.8143, 0.1575, 0.7248, 0.1575, 0.6357, 0.1575, 0.5462, 0.1575, 0.4567, 0.1575, 0.3681, 0.1575, 0.2789, 0.1575, 0.4531, 0.1605, 0.5467, 0.1604, 0.5018, 0.1858, 0.1806, 0.1604, 0.2742, 0.1605, 0.2254, 0.1858, 0.2713, 0.1605, 0.3648, 0.1604, 0.32, 0.1858, 0.9079, 0.1604, 1.001, 0.1605, 0.9527, 0.1858, 0.9091, 0.1575, 0.8182, 0.1575, 0.8182, 0.1575, 0.9091, 0.1575, 0.9091, 0.1575, 0.8182, 0.1575, 0.8143, 0.1575, 0.9016, 0.1575, 0.3636, 0.1575, 0.2727, 0.1575, 0.2727, 0.1575, 0.3636, 0.1575, 0.3636, 0.1575, 0.2727, 0.1575, 0.2789, 0.1575, 0.3681, 0.1575, 0.8182, 0.1575, 0.7273, 0.1575, 0.7273, 0.1575, 0.8182, 0.1575, 0.8182, 0.1575, 0.7273, 0.1575, 0.7248, 0.1575, 0.8143, 0.1575, 1.0, 0.1575, 0.9091, 0.1575, 0.9091, 0.1575, 0.9995, 0.1575, 0.9995, 0.1575, 0.9091, 0.1575, 0.9016, 0.1575, 0.9716, 0.1575, 0.2727, 0.1575, 0.1818, 0.1575, 0.182, 0.1575, 0.2727, 0.1575, 0.2727, 0.1575, 0.182, 0.1575, 0.2115, 0.1575, 0.2789, 0.1575, 0.5455, 0.1575, 0.4545, 0.1575, 0.4545, 0.1575, 0.5455, 0.1575, 0.5455, 0.1575, 0.4545, 0.1575, 0.4567, 0.1575, 0.5462, 0.1575, 0.6364, 0.1575, 0.5455, 0.1575, 0.5455, 0.1575, 0.6364, 0.1575, 0.6364, 0.1575, 0.5455, 0.1575, 0.5462, 0.1575, 0.6357, 0.1575, 0.4545, 0.1575, 0.3636, 0.1575, 0.3636, 0.1575, 0.4545, 0.1575, 0.4545, 0.1575, 0.3636, 0.1575, 0.3681, 0.1575, 0.4567, 0.1575, 0.7273, 0.1575, 0.6364, 0.1575, 0.6364, 0.1575, 0.7273, 0.1575, 0.7273, 0.1575, 0.6364, 0.1575, 0.6357, 0.1575, 0.7248, 0.1575, 0.1818, 0.1575, 0.09091, 0.1575, 0.09146, 0.1575, 0.1816, 0.1575, 0.1839, 0.1575, 0.9951, 0.1575, 0.9716, 0.1575, 0.2115, 0.1575, 0.3624, 0.1604, 0.456, 0.1605, 0.4073, 0.1858, 0.183, 0.1604, 0.08945, 0.1605, 0.09016, 0.1591, 0.1824, 0.159, 0.1824, 0.159, 0.09016, 0.1591, 0.09068, 0.1575, 0.1819, 0.1575, 0.1819, 0.1575, 0.09068, 0.1575, 0.09091, 0.1575, 0.1818, 0.1575, 0.3648, 0.1604, 0.2713, 0.1605, 0.272, 0.1591, 0.3642, 0.159, 0.3642, 0.159, 0.272, 0.1591, 0.2725, 0.1575, 0.3638, 0.1575, 0.3638, 0.1575, 0.2725, 0.1575, 0.2727, 0.1575, 0.3636, 0.1575, 0.9103, 0.1604, 0.8167, 0.1605, 0.8174, 0.1591, 0.9097, 0.159, 0.9097, 0.159, 0.8174, 0.1591, 0.818, 0.1575, 0.9092, 0.1575, 0.9092, 0.1575, 0.818, 0.1575, 0.8182, 0.1575, 0.9091, 0.1575, 0.7285, 0.1604, 0.6349, 0.1605, 0.6356, 0.1591, 0.7279, 0.159, 0.7279, 0.159, 0.6356, 0.1591, 0.6361, 0.1575, 0.7274, 0.1575, 0.7274, 0.1575, 0.6361, 0.1575, 0.6364, 0.1575, 0.7273, 0.1575, 0.5467, 0.1604, 0.4531, 0.1605, 0.4538, 0.1591, 0.546, 0.159, 0.546, 0.159, 0.4538, 0.1591, 0.4543, 0.1575, 0.5456, 0.1575, 0.5456, 0.1575, 0.4543, 0.1575, 0.4545, 0.1575, 0.5455, 0.1575, 0.2742, 0.1605, 0.1806, 0.1604, 0.1812, 0.159, 0.2735, 0.1591, 0.2735, 0.1591, 0.1812, 0.159, 0.1817, 0.1575, 0.273, 0.1575, 0.273, 0.1575, 0.1817, 0.1575, 0.1818, 0.1575, 0.2727, 0.1575, 0.456, 0.1605, 0.3624, 0.1604, 0.3631, 0.159, 0.4553, 0.1591, 0.4553, 0.1591, 0.3631, 0.159, 0.3635, 0.1575, 0.4548, 0.1575, 0.4548, 0.1575, 0.3635, 0.1575, 0.3636, 0.1575, 0.4545, 0.1575, 1.001, 0.1605, 0.9079, 0.1604, 0.9085, 0.159, 1.001, 0.1591, 1.001, 0.1591, 0.9085, 0.159, 0.909, 0.1575, 1.0, 0.1575, 1.0, 0.1575, 0.909, 0.1575, 0.9091, 0.1575, 1.0, 0.1575, 0.8196, 0.1605, 0.7261, 0.1604, 0.7267, 0.159, 0.8189, 0.1591, 0.8189, 0.1591, 0.7267, 0.159, 0.7271, 0.1575, 0.8184, 0.1575, 0.8184, 0.1575, 0.7271, 0.1575, 0.7273, 0.1575, 0.8182, 0.1575, 0.6378, 0.1605, 0.5442, 0.1604, 0.5449, 0.159, 0.6371, 0.1591, 0.6371, 0.1591, 0.5449, 0.159, 0.5453, 0.1575, 0.6366, 0.1575, 0.6366, 0.1575, 0.5453, 0.1575, 0.5455, 0.1575, 0.6364, 0.1575, 0.3636, 0.1575, 0.2727, 0.1575, 0.2727, 0.1575, 0.3636, 0.1575, 0.3251, 0.2747, 0.3348, 0.2669, 0.3302, 0.2884, 0.4166, 0.2697, 0.4262, 0.2622, 0.4221, 0.2831, 0.1433, 0.2747, 0.153, 0.2669, 0.1484, 0.2884, 0.2107, 0.2669, 0.2158, 0.2721, 0.2152, 0.2884, 0.8706, 0.2747, 0.8802, 0.2669, 0.8757, 0.2884, 0.938, 0.2669, 0.9431, 0.2721, 0.9425, 0.2884, 0.6888, 0.2747, 0.6984, 0.2669, 0.6939, 0.2884, 0.7561, 0.2669, 0.7613, 0.2721, 0.7607, 0.2884, 0.4829, 0.2622, 0.488, 0.2652, 0.4869, 0.2831, 0.5743, 0.2669, 0.5795, 0.2721, 0.5789, 0.2884, 0.3353, 0.2142, 0.3301, 0.2112, 0.3312, 0.1932, 0.4257, 0.2094, 0.4206, 0.2043, 0.4212, 0.188, 0.1534, 0.2142, 0.1483, 0.2112, 0.1494, 0.1932, 0.2198, 0.2067, 0.2102, 0.2142, 0.2143, 0.1932, 0.8807, 0.2142, 0.8756, 0.2112, 0.8767, 0.1932, 0.9471, 0.2067, 0.9375, 0.2142, 0.9415, 0.1932, 0.6989, 0.2142, 0.6937, 0.2112, 0.6948, 0.1932, 0.7653, 0.2067, 0.7557, 0.2142, 0.7597, 0.1932, 0.493, 0.2016, 0.4834, 0.2094, 0.4879, 0.188, 0.5835, 0.2067, 0.5738, 0.2142, 0.5779, 0.1932, 0.3294, 0.2669, 0.3299, 0.2155, 0.3353, 0.2142, 0.3348, 0.2669, 0.4257, 0.2094, 0.4262, 0.2622, 0.4209, 0.2609, 0.4204, 0.2094, 0.2107, 0.2669, 0.2102, 0.2142, 0.2155, 0.2155, 0.216, 0.2669, 0.4887, 0.2094, 0.4882, 0.2609, 0.4829, 0.2622, 0.4834, 0.2094, 0.938, 0.2669, 0.9375, 0.2142, 0.9428, 0.2155, 0.9433, 0.2669, 0.1534, 0.2142, 0.153, 0.2669, 0.1476, 0.2669, 0.1481, 0.2155, 0.7561, 0.2669, 0.7557, 0.2142, 0.761, 0.2155, 0.7615, 0.2669, 0.8807, 0.2142, 0.8802, 0.2669, 0.8749, 0.2669, 0.8754, 0.2155, 0.5743, 0.2669, 0.5738, 0.2142, 0.5792, 0.2155, 0.5796, 0.2669, 0.6989, 0.2142, 0.6984, 0.2669, 0.6931, 0.2669, 0.6936, 0.2155, 0.3968, 0.2953, 0.3305, 0.2953, 0.3302, 0.2884, 0.3348, 0.2669, 0.3925, 0.2669, 0.3971, 0.2884])
me_icosphere.materials.append(mat_power_coin)
me_icosphere.materials.append(mat_power_coin_light)
me_icosphere.use_remesh_fix_poles = True
me_icosphere.use_remesh_preserve_attributes = False
me_icosphere.update()

# ---- objects
ob_light = bpy.data.objects.new('Light', light_light)
ob_camera = bpy.data.objects.new('Camera', cam_camera)
ob_circle = bpy.data.objects.new('Circle', me_circle)
ob_power_coin = bpy.data.objects.new('Power coin', me_icosphere)
ob_light_001 = bpy.data.objects.new('Light.001', light_light_001)
ob_light_002 = bpy.data.objects.new('Light.002', light_light_002)

# ---- transforms, parenting, visibility, modifiers, constraints
ob_light.location = (2.347, 2.759, 1.218)
ob_light.rotation_euler = (1.453, -0.1789, 2.378)
ob_light.lock_rotations_4d = False
ob_light.empty_display_type = 'ARROWS'
ob_light.color = (0.0, 0.0, 0.0, 0.0)
ob_light.lineart.crease_threshold = 0.0
ob_camera.location = (3.857, -0.01004, 0.1038)
ob_camera.rotation_euler = (1.542, -7.927e-08, 1.577)
ob_camera.scale = (1.0, 1.0, 1.0)
ob_camera.lock_rotations_4d = False
ob_camera.empty_display_type = 'ARROWS'
ob_camera.color = (0.0, 0.0, 0.0, 0.0)
ob_camera.display_type = 'WIRE'
ob_camera.lineart.crease_threshold = 0.0
ob_circle.location = (0.0, 4.535, 0.0)
ob_power_coin.location = (0.0, 0.0, 0.0)
ob_light_001.location = (1.011, -5.614, -0.6599)
ob_light_001.rotation_euler = (1.662, -0.2171, 0.1718)
ob_light_001.lock_rotations_4d = False
ob_light_001.empty_display_type = 'ARROWS'
ob_light_001.color = (0.0, 0.0, 0.0, 0.0)
ob_light_001.lineart.crease_threshold = 0.0
ob_light_002.location = (-7.874, 0.07925, 1.218)
ob_light_002.rotation_euler = (1.453, -0.1789, -1.557)
ob_light_002.lock_rotations_4d = False
ob_light_002.empty_display_type = 'ARROWS'
ob_light_002.color = (0.0, 0.0, 0.0, 0.0)
ob_light_002.lineart.crease_threshold = 0.0

# ---- collection membership
col_collection.objects.link(ob_light)
col_collection.objects.link(ob_camera)
col_collection.objects.link(ob_circle)
col_collection.objects.link(ob_power_coin)
col_collection.objects.link(ob_light_001)
col_collection.objects.link(ob_light_002)

# ---- scene / render settings (as saved in the file)
scene.camera = ob_camera
scene.frame_start = 1; scene.frame_end = 250; scene.frame_set(42)
scene.render.engine = 'BLENDER_EEVEE_NEXT'
scene.render.film_transparent = True
scene.cycles.samples = 128
scene.cycles.sampling_pattern = 'TABULATED_SOBOL'
scene.cycles.use_adaptive_sampling = False
scene.cycles.use_light_tree = False
scene.view_settings.look = 'Medium Contrast'
scene.view_settings.view_transform = 'Filmic'
scene.view_settings.exposure = 0.1732
scene.view_settings.gamma = 1.303
bpy.context.view_layer.update()
